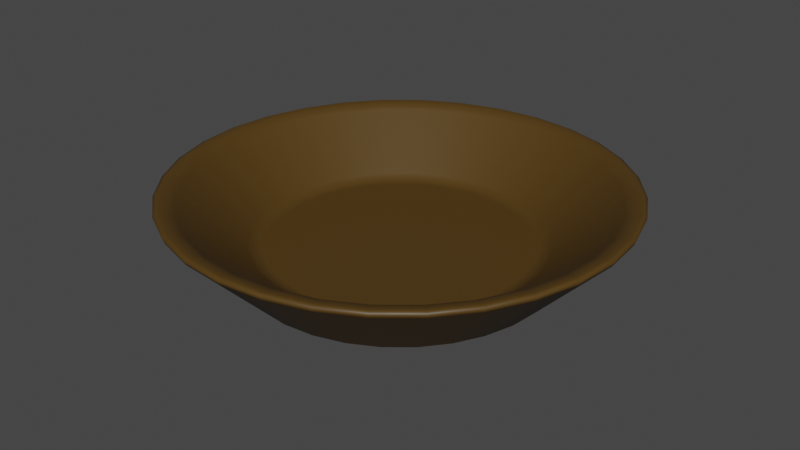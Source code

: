 # Source: bowl.blend  (saved by Blender 3.5.10; exported with 4.5.12 LTS)
import bpy
from mathutils import Matrix  # noqa: F401  (used for matrix-valued properties, if any)

bpy.ops.wm.read_factory_settings(use_empty=True)
scene = bpy.context.scene
scene.name = 'Scene'

# ---- materials (node trees are filled in below, after node groups)
mat_bowl = bpy.data.materials.new('bowl')
mat_bowl.alpha_threshold = 0.0
mat_bowl.use_transparent_shadow = False
mat_bowl.roughness = 0.5
mat_bowl.line_color = (0.0, 0.0, 0.0, 1.0)

# ---- material node trees
mat_bowl.use_nodes = True; mat_bowl.node_tree.nodes.clear()
_N = mat_bowl.node_tree.nodes; _L = mat_bowl.node_tree.links
n0 = _N.new('ShaderNodeOutputMaterial'); n0.name = 'Material Output'; n0.location = (300, 300)
n1 = _N.new('ShaderNodeBsdfPrincipled'); n1.name = 'Principled BSDF'; n1.location = (10, 300)
n1.distribution = 'GGX'
n1.subsurface_method = 'RANDOM_WALK_SKIN'
n1.inputs[0].default_value = (0.08001, 0.04187, 0.005603, 1.0)
n1.inputs[3].default_value = 1.45
n1.inputs[27].default_value = (0.0, 0.0, 0.0, 1.0)
n1.inputs[28].default_value = 1.0
_L.new(n1.outputs[0], n0.inputs[0])
n0.is_active_output = True

# ---- world
world_world = bpy.data.worlds.new('World'); scene.world = world_world
world_world.use_nodes = True; world_world.node_tree.nodes.clear()
_N = world_world.node_tree.nodes; _L = world_world.node_tree.links
n0 = _N.new('ShaderNodeOutputWorld'); n0.name = 'World Output'; n0.location = (300, 300)
n1 = _N.new('ShaderNodeBackground'); n1.name = 'Background'; n1.location = (10, 300)
n1.inputs[0].default_value = (0.05088, 0.05088, 0.05088, 1.0)
_L.new(n1.outputs[0], n0.inputs[0])
n0.is_active_output = True
world_world.color = (0.05088, 0.05088, 0.05088)
world_world.use_sun_shadow = False
world_world.sun_shadow_jitter_overblur = 0.0

# ---- meshes
me_cylinder_002 = bpy.data.meshes.new('Cylinder.002')
me_cylinder_002.from_pydata([(-2.865e-09, 0.1453, -0.03257), (-2.969e-09, 0.1609, -0.02603), (-2.954e-09, 0.1537, -0.03065), (-2.558e-09, 0.2331, 0.04786), (-2.382e-09, 0.2303, 0.05441), (-2.472e-09, 0.2349, 0.05249), (0.02835, 0.1425, -0.03257), (0.03138, 0.1578, -0.02603), (0.02998, 0.1507, -0.03065), (0.04493, 0.2259, 0.05441), (0.04547, 0.2286, 0.04786), (0.04583, 0.2304, 0.05249), (0.0556, 0.1342, -0.03257), (0.06156, 0.1486, -0.02603), (0.0588, 0.142, -0.03065), (0.08814, 0.2128, 0.05441), (0.0892, 0.2153, 0.04786), (0.0899, 0.217, 0.05249), (0.08073, 0.1208, -0.03257), (0.08937, 0.1338, -0.02603), (0.08537, 0.1278, -0.03065), (0.128, 0.1915, 0.05441), (0.1295, 0.1938, 0.04786), (0.1305, 0.1953, 0.05249), (0.1027, 0.1027, -0.03257), (0.1138, 0.1138, -0.02603), (0.1087, 0.1087, -0.03065), (0.1629, 0.1629, 0.05441), (0.1648, 0.1648, 0.04786), (0.1661, 0.1661, 0.05249), (0.1208, 0.08073, -0.03257), (0.1338, 0.08937, -0.02603), (0.1278, 0.08537, -0.03065), (0.1915, 0.128, 0.05441), (0.1938, 0.1295, 0.04786), (0.1953, 0.1305, 0.05249), (0.1342, 0.0556, -0.03257), (0.1486, 0.06156, -0.02603), (0.142, 0.0588, -0.03065), (0.2128, 0.08814, 0.05441), (0.2153, 0.0892, 0.04786), (0.217, 0.0899, 0.05249), (0.1425, 0.02835, -0.03257), (0.1578, 0.03138, -0.02603), (0.1507, 0.02998, -0.03065), (0.2259, 0.04493, 0.05441), (0.2286, 0.04547, 0.04786), (0.2304, 0.04583, 0.05249), (0.1453, 1.333e-09, -0.03257), (0.1609, 1.301e-09, -0.02603), (0.1537, 1.315e-09, -0.03065), (0.2303, 1.187e-09, 0.05441), (0.2331, 1.182e-09, 0.04786), (0.2349, 1.188e-09, 0.05249), (0.1425, -0.02835, -0.03257), (0.1578, -0.03138, -0.02603), (0.1507, -0.02998, -0.03065), (0.2259, -0.04493, 0.05441), (0.2286, -0.04547, 0.04786), (0.2304, -0.04583, 0.05249), (0.1342, -0.0556, -0.03257), (0.1486, -0.06156, -0.02603), (0.142, -0.0588, -0.03065), (0.2128, -0.08814, 0.05441), (0.2153, -0.0892, 0.04786), (0.217, -0.0899, 0.05249), (0.1208, -0.08073, -0.03257), (0.1338, -0.08937, -0.02603), (0.1278, -0.08537, -0.03065), (0.1915, -0.128, 0.05441), (0.1938, -0.1295, 0.04786), (0.1953, -0.1305, 0.05249), (0.1027, -0.1027, -0.03257), (0.1138, -0.1138, -0.02603), (0.1087, -0.1087, -0.03065), (0.1629, -0.1629, 0.05441), (0.1648, -0.1648, 0.04786), (0.1661, -0.1661, 0.05249), (0.08073, -0.1208, -0.03257), (0.08937, -0.1338, -0.02603), (0.08537, -0.1278, -0.03065), (0.128, -0.1915, 0.05441), (0.1295, -0.1938, 0.04786), (0.1305, -0.1953, 0.05249), (0.0556, -0.1342, -0.03257), (0.06156, -0.1486, -0.02603), (0.0588, -0.142, -0.03065), (0.08814, -0.2128, 0.05441), (0.0892, -0.2153, 0.04786), (0.0899, -0.217, 0.05249), (0.02835, -0.1425, -0.03257), (0.03138, -0.1578, -0.02603), (0.02998, -0.1507, -0.03065), (0.04493, -0.2259, 0.05441), (0.04547, -0.2286, 0.04786), (0.04583, -0.2304, 0.05249), (-2.632e-09, -0.1453, -0.03257), (-2.969e-09, -0.1609, -0.02603), (-2.885e-09, -0.1537, -0.03065), (-2.382e-09, -0.2303, 0.05441), (-2.558e-09, -0.2331, 0.04786), (-2.472e-09, -0.2349, 0.05249), (-0.02835, -0.1425, -0.03257), (-0.03138, -0.1578, -0.02603), (-0.02998, -0.1507, -0.03065), (-0.04493, -0.2259, 0.05441), (-0.04547, -0.2286, 0.04786), (-0.04583, -0.2304, 0.05249), (-0.0556, -0.1342, -0.03257), (-0.06156, -0.1486, -0.02603), (-0.0588, -0.142, -0.03065), (-0.08814, -0.2128, 0.05441), (-0.0892, -0.2153, 0.04786), (-0.0899, -0.217, 0.05249), (-0.08073, -0.1208, -0.03257), (-0.08937, -0.1338, -0.02603), (-0.08537, -0.1278, -0.03065), (-0.128, -0.1915, 0.05441), (-0.1295, -0.1938, 0.04786), (-0.1305, -0.1953, 0.05249), (-0.1027, -0.1027, -0.03257), (-0.1138, -0.1138, -0.02603), (-0.1087, -0.1087, -0.03065), (-0.1629, -0.1629, 0.05441), (-0.1648, -0.1648, 0.04786), (-0.1661, -0.1661, 0.05249), (-0.1208, -0.08073, -0.03257), (-0.1338, -0.08937, -0.02603), (-0.1278, -0.08537, -0.03065), (-0.1915, -0.128, 0.05441), (-0.1938, -0.1295, 0.04786), (-0.1953, -0.1305, 0.05249), (-0.1342, -0.0556, -0.03257), (-0.1486, -0.06156, -0.02603), (-0.142, -0.0588, -0.03065), (-0.2128, -0.08814, 0.05441), (-0.2153, -0.0892, 0.04786), (-0.217, -0.0899, 0.05249), (-0.1425, -0.02835, -0.03257), (-0.1578, -0.03138, -0.02603), (-0.1507, -0.02998, -0.03065), (-0.2259, -0.04493, 0.05441), (-0.2286, -0.04547, 0.04786), (-0.2304, -0.04583, 0.05249), (-0.1453, 1.333e-09, -0.03257), (-0.1609, 1.301e-09, -0.02603), (-0.1537, 1.315e-09, -0.03065), (-0.2303, 1.187e-09, 0.05441), (-0.2331, 1.182e-09, 0.04786), (-0.2349, 1.188e-09, 0.05249), (-0.1425, 0.02835, -0.03257), (-0.1578, 0.03138, -0.02603), (-0.1507, 0.02998, -0.03065), (-0.2259, 0.04493, 0.05441), (-0.2286, 0.04547, 0.04786), (-0.2304, 0.04583, 0.05249), (-0.1342, 0.0556, -0.03257), (-0.1486, 0.06156, -0.02603), (-0.142, 0.0588, -0.03065), (-0.2128, 0.08814, 0.05441), (-0.2153, 0.0892, 0.04786), (-0.217, 0.0899, 0.05249), (-0.1208, 0.08073, -0.03257), (-0.1338, 0.08937, -0.02603), (-0.1278, 0.08537, -0.03065), (-0.1915, 0.128, 0.05441), (-0.1938, 0.1295, 0.04786), (-0.1953, 0.1305, 0.05249), (-0.1027, 0.1027, -0.03257), (-0.1138, 0.1138, -0.02603), (-0.1087, 0.1087, -0.03065), (-0.1629, 0.1629, 0.05441), (-0.1648, 0.1648, 0.04786), (-0.1661, 0.1661, 0.05249), (-0.08073, 0.1208, -0.03257), (-0.08937, 0.1338, -0.02603), (-0.08537, 0.1278, -0.03065), (-0.128, 0.1915, 0.05441), (-0.1295, 0.1938, 0.04786), (-0.1305, 0.1953, 0.05249), (-0.0556, 0.1342, -0.03257), (-0.06156, 0.1486, -0.02603), (-0.0588, 0.142, -0.03065), (-0.08814, 0.2128, 0.05441), (-0.0892, 0.2153, 0.04786), (-0.0899, 0.217, 0.05249), (-0.02835, 0.1425, -0.03257), (-0.03138, 0.1578, -0.02603), (-0.02998, 0.1507, -0.03065), (-0.04493, 0.2259, 0.05441), (-0.04547, 0.2286, 0.04786), (-0.04583, 0.2304, 0.05249), (0.04174, 0.2098, 0.04876), (0.04493, 0.2259, 0.05441), (0.04326, 0.2175, 0.05275), (-2.382e-09, 0.2303, 0.05441), (-2.301e-09, 0.2139, 0.04876), (-2.301e-09, 0.2217, 0.05275), (0.08187, 0.1977, 0.04876), (0.08814, 0.2128, 0.05441), (0.08485, 0.2048, 0.05275), (0.1189, 0.1779, 0.04876), (0.128, 0.1915, 0.05441), (0.1232, 0.1844, 0.05275), (0.1513, 0.1513, 0.04876), (0.1629, 0.1629, 0.05441), (0.1568, 0.1568, 0.05275), (0.1779, 0.1189, 0.04876), (0.1915, 0.128, 0.05441), (0.1844, 0.1232, 0.05275), (0.1977, 0.08187, 0.04876), (0.2128, 0.08814, 0.05441), (0.2048, 0.08485, 0.05275), (0.2098, 0.04174, 0.04876), (0.2259, 0.04493, 0.05441), (0.2175, 0.04326, 0.05275), (0.2139, 1.214e-09, 0.04876), (0.2303, 1.187e-09, 0.05441), (0.2217, 1.2e-09, 0.05275), (0.2098, -0.04174, 0.04876), (0.2259, -0.04493, 0.05441), (0.2175, -0.04326, 0.05275), (0.1977, -0.08187, 0.04876), (0.2128, -0.08814, 0.05441), (0.2048, -0.08485, 0.05275), (0.1779, -0.1189, 0.04876), (0.1915, -0.128, 0.05441), (0.1844, -0.1232, 0.05275), (0.1513, -0.1513, 0.04876), (0.1629, -0.1629, 0.05441), (0.1568, -0.1568, 0.05275), (0.1189, -0.1779, 0.04876), (0.128, -0.1915, 0.05441), (0.1232, -0.1844, 0.05275), (0.08187, -0.1977, 0.04876), (0.08814, -0.2128, 0.05441), (0.08485, -0.2048, 0.05275), (0.04174, -0.2098, 0.04876), (0.04493, -0.2259, 0.05441), (0.04326, -0.2175, 0.05275), (-2.301e-09, -0.2139, 0.04876), (-2.382e-09, -0.2303, 0.05441), (-2.301e-09, -0.2217, 0.05275), (-0.04174, -0.2098, 0.04876), (-0.04493, -0.2259, 0.05441), (-0.04326, -0.2175, 0.05275), (-0.08187, -0.1977, 0.04876), (-0.08814, -0.2128, 0.05441), (-0.08485, -0.2048, 0.05275), (-0.1189, -0.1779, 0.04876), (-0.128, -0.1915, 0.05441), (-0.1232, -0.1844, 0.05275), (-0.1513, -0.1513, 0.04876), (-0.1629, -0.1629, 0.05441), (-0.1568, -0.1568, 0.05275), (-0.1779, -0.1189, 0.04876), (-0.1915, -0.128, 0.05441), (-0.1844, -0.1232, 0.05275), (-0.1977, -0.08187, 0.04876), (-0.2128, -0.08814, 0.05441), (-0.2048, -0.08485, 0.05275), (-0.2098, -0.04174, 0.04876), (-0.2259, -0.04493, 0.05441), (-0.2175, -0.04326, 0.05275), (-0.2139, 1.214e-09, 0.04876), (-0.2303, 1.187e-09, 0.05441), (-0.2217, 1.2e-09, 0.05275), (-0.2098, 0.04174, 0.04876), (-0.2259, 0.04493, 0.05441), (-0.2175, 0.04326, 0.05275), (-0.1977, 0.08187, 0.04876), (-0.2128, 0.08814, 0.05441), (-0.2048, 0.08485, 0.05275), (-0.1779, 0.1189, 0.04876), (-0.1915, 0.128, 0.05441), (-0.1844, 0.1232, 0.05275), (-0.1513, 0.1513, 0.04876), (-0.1629, 0.1629, 0.05441), (-0.1568, 0.1568, 0.05275), (-0.1189, 0.1779, 0.04876), (-0.128, 0.1915, 0.05441), (-0.1232, 0.1844, 0.05275), (-0.08187, 0.1977, 0.04876), (-0.08814, 0.2128, 0.05441), (-0.08485, 0.2048, 0.05275), (-0.04174, 0.2098, 0.04876), (-0.04493, 0.2259, 0.05441), (-0.04326, 0.2175, 0.05275), (0.02604, 0.1309, -0.007116), (0.02923, 0.147, -0.001469), (0.02772, 0.1393, -0.005462), (-2.823e-09, 0.1498, -0.001469), (-2.69e-09, 0.1335, -0.007116), (-2.807e-09, 0.1421, -0.005462), (0.05108, 0.1233, -0.007116), (0.05734, 0.1384, -0.001469), (0.05437, 0.1313, -0.005462), (0.07415, 0.111, -0.007116), (0.08325, 0.1246, -0.001469), (0.07893, 0.1181, -0.005462), (0.09438, 0.09438, -0.007116), (0.106, 0.106, -0.001469), (0.1005, 0.1005, -0.005462), (0.111, 0.07415, -0.007116), (0.1246, 0.08325, -0.001469), (0.1181, 0.07893, -0.005462), (0.1233, 0.05108, -0.007116), (0.1384, 0.05734, -0.001469), (0.1313, 0.05437, -0.005462), (0.1309, 0.02604, -0.007116), (0.147, 0.02923, -0.001469), (0.1393, 0.02772, -0.005462), (0.1335, 1.391e-09, -0.007116), (0.1498, 1.319e-09, -0.001469), (0.1421, 1.344e-09, -0.005462), (0.1309, -0.02604, -0.007116), (0.147, -0.02923, -0.001469), (0.1393, -0.02772, -0.005462), (0.1233, -0.05108, -0.007116), (0.1384, -0.05734, -0.001469), (0.1313, -0.05437, -0.005462), (0.111, -0.07415, -0.007116), (0.1246, -0.08325, -0.001469), (0.1181, -0.07893, -0.005462), (0.09438, -0.09438, -0.007116), (0.106, -0.106, -0.001469), (0.1005, -0.1005, -0.005462), (0.07415, -0.111, -0.007116), (0.08325, -0.1246, -0.001469), (0.07893, -0.1181, -0.005462), (0.05108, -0.1233, -0.007116), (0.05734, -0.1384, -0.001469), (0.05437, -0.1313, -0.005462), (0.02604, -0.1309, -0.007116), (0.02923, -0.147, -0.001469), (0.02772, -0.1393, -0.005462), (-2.458e-09, -0.1335, -0.007116), (-2.823e-09, -0.1498, -0.001469), (-2.738e-09, -0.1421, -0.005462), (-0.02604, -0.1309, -0.007116), (-0.02923, -0.147, -0.001469), (-0.02772, -0.1393, -0.005462), (-0.05108, -0.1233, -0.007116), (-0.05734, -0.1384, -0.001469), (-0.05437, -0.1313, -0.005462), (-0.07415, -0.111, -0.007116), (-0.08325, -0.1246, -0.001469), (-0.07893, -0.1181, -0.005462), (-0.09438, -0.09438, -0.007116), (-0.106, -0.106, -0.001469), (-0.1005, -0.1005, -0.005462), (-0.111, -0.07415, -0.007116), (-0.1246, -0.08325, -0.001469), (-0.1181, -0.07893, -0.005462), (-0.1233, -0.05108, -0.007116), (-0.1384, -0.05734, -0.001469), (-0.1313, -0.05437, -0.005462), (-0.1309, -0.02604, -0.007116), (-0.147, -0.02923, -0.001469), (-0.1393, -0.02772, -0.005462), (-0.1335, 1.275e-09, -0.007116), (-0.1498, 1.319e-09, -0.001469), (-0.1421, 1.309e-09, -0.005462), (-0.1309, 0.02604, -0.007116), (-0.147, 0.02923, -0.001469), (-0.1393, 0.02772, -0.005462), (-0.1233, 0.05108, -0.007116), (-0.1384, 0.05734, -0.001469), (-0.1313, 0.05437, -0.005462), (-0.111, 0.07415, -0.007116), (-0.1246, 0.08325, -0.001469), (-0.1181, 0.07893, -0.005462), (-0.09438, 0.09438, -0.007116), (-0.106, 0.106, -0.001469), (-0.1005, 0.1005, -0.005462), (-0.07415, 0.111, -0.007116), (-0.08325, 0.1246, -0.001469), (-0.07893, 0.1181, -0.005462), (-0.05108, 0.1233, -0.007116), (-0.05734, 0.1384, -0.001469), (-0.05437, 0.1313, -0.005462), (-0.02604, 0.1309, -0.007116), (-0.02923, 0.147, -0.001469), (-0.02772, 0.1393, -0.005462)], [], [(187, 190, 3, 1), (15, 9, 193, 199), (21, 15, 199, 202), (27, 21, 202, 205), (33, 27, 205, 208), (39, 33, 208, 211), (45, 39, 211, 214), (51, 45, 214, 217), (57, 51, 217, 220), (63, 57, 220, 223), (69, 63, 223, 226), (75, 69, 226, 229), (81, 75, 229, 232), (87, 81, 232, 235), (93, 87, 235, 238), (99, 93, 238, 241), (105, 99, 241, 244), (111, 105, 244, 247), (117, 111, 247, 250), (123, 117, 250, 253), (129, 123, 253, 256), (135, 129, 256, 259), (141, 135, 259, 262), (147, 141, 262, 265), (153, 147, 265, 268), (159, 153, 268, 271), (165, 159, 271, 274), (171, 165, 274, 277), (177, 171, 277, 280), (183, 177, 280, 283), (43, 46, 52, 49), (189, 183, 283, 286), (9, 4, 195, 193), (1, 3, 10, 7), (252, 249, 346, 349), (97, 100, 106, 103), (151, 154, 160, 157), (19, 22, 28, 25), (73, 76, 82, 79), (127, 130, 136, 133), (181, 184, 190, 187), (49, 52, 58, 55), (103, 106, 112, 109), (157, 160, 166, 163), (25, 28, 34, 31), (79, 82, 88, 85), (133, 136, 142, 139), (192, 196, 291, 289), (55, 58, 64, 61), (109, 112, 118, 115), (163, 166, 172, 169), (31, 34, 40, 37), (85, 88, 94, 91), (139, 142, 148, 145), (4, 189, 286, 195), (7, 10, 16, 13), (61, 64, 70, 67), (115, 118, 124, 121), (169, 172, 178, 175), (37, 40, 46, 43), (91, 94, 100, 97), (145, 148, 154, 151), (13, 16, 22, 19), (67, 70, 76, 73), (121, 124, 130, 127), (175, 178, 184, 181), (213, 210, 307, 310), (255, 252, 349, 352), (216, 213, 310, 313), (258, 255, 352, 355), (219, 216, 313, 316), (261, 258, 355, 358), (222, 219, 316, 319), (264, 261, 358, 361), (225, 222, 319, 322), (267, 264, 361, 364), (228, 225, 322, 325), (270, 267, 364, 367), (231, 228, 325, 328), (273, 270, 367, 370), (234, 231, 328, 331), (276, 273, 370, 373), (237, 234, 331, 334), (198, 192, 289, 295), (279, 276, 373, 376), (240, 237, 334, 337), (196, 285, 382, 291), (282, 279, 376, 379), (243, 240, 337, 340), (204, 201, 298, 301), (285, 282, 379, 382), (246, 243, 340, 343), (207, 204, 301, 304), (288, 292, 381, 378, 375, 372, 369, 366, 363, 360, 357, 354, 351, 348, 345, 342, 339, 336, 333, 330, 327, 324, 321, 318, 315, 312, 309, 306, 303, 300, 297, 294), (249, 246, 343, 346), (210, 207, 304, 307), (201, 198, 295, 298), (1, 7, 8, 2), (2, 8, 6, 0), (10, 3, 5, 11), (11, 5, 4, 9), (7, 13, 14, 8), (8, 14, 12, 6), (16, 10, 11, 17), (17, 11, 9, 15), (13, 19, 20, 14), (14, 20, 18, 12), (22, 16, 17, 23), (23, 17, 15, 21), (19, 25, 26, 20), (20, 26, 24, 18), (28, 22, 23, 29), (29, 23, 21, 27), (25, 31, 32, 26), (26, 32, 30, 24), (34, 28, 29, 35), (35, 29, 27, 33), (31, 37, 38, 32), (32, 38, 36, 30), (40, 34, 35, 41), (41, 35, 33, 39), (37, 43, 44, 38), (38, 44, 42, 36), (46, 40, 41, 47), (47, 41, 39, 45), (43, 49, 50, 44), (44, 50, 48, 42), (52, 46, 47, 53), (53, 47, 45, 51), (49, 55, 56, 50), (50, 56, 54, 48), (58, 52, 53, 59), (59, 53, 51, 57), (55, 61, 62, 56), (56, 62, 60, 54), (64, 58, 59, 65), (65, 59, 57, 63), (61, 67, 68, 62), (62, 68, 66, 60), (70, 64, 65, 71), (71, 65, 63, 69), (67, 73, 74, 68), (68, 74, 72, 66), (76, 70, 71, 77), (77, 71, 69, 75), (73, 79, 80, 74), (74, 80, 78, 72), (82, 76, 77, 83), (83, 77, 75, 81), (79, 85, 86, 80), (80, 86, 84, 78), (88, 82, 83, 89), (89, 83, 81, 87), (85, 91, 92, 86), (86, 92, 90, 84), (94, 88, 89, 95), (95, 89, 87, 93), (91, 97, 98, 92), (92, 98, 96, 90), (100, 94, 95, 101), (101, 95, 93, 99), (97, 103, 104, 98), (98, 104, 102, 96), (106, 100, 101, 107), (107, 101, 99, 105), (103, 109, 110, 104), (104, 110, 108, 102), (112, 106, 107, 113), (113, 107, 105, 111), (109, 115, 116, 110), (110, 116, 114, 108), (118, 112, 113, 119), (119, 113, 111, 117), (115, 121, 122, 116), (116, 122, 120, 114), (124, 118, 119, 125), (125, 119, 117, 123), (121, 127, 128, 122), (122, 128, 126, 120), (130, 124, 125, 131), (131, 125, 123, 129), (127, 133, 134, 128), (128, 134, 132, 126), (136, 130, 131, 137), (137, 131, 129, 135), (133, 139, 140, 134), (134, 140, 138, 132), (142, 136, 137, 143), (143, 137, 135, 141), (139, 145, 146, 140), (140, 146, 144, 138), (148, 142, 143, 149), (149, 143, 141, 147), (145, 151, 152, 146), (146, 152, 150, 144), (154, 148, 149, 155), (155, 149, 147, 153), (151, 157, 158, 152), (152, 158, 156, 150), (160, 154, 155, 161), (161, 155, 153, 159), (157, 163, 164, 158), (158, 164, 162, 156), (166, 160, 161, 167), (167, 161, 159, 165), (163, 169, 170, 164), (164, 170, 168, 162), (172, 166, 167, 173), (173, 167, 165, 171), (169, 175, 176, 170), (170, 176, 174, 168), (178, 172, 173, 179), (179, 173, 171, 177), (175, 181, 182, 176), (176, 182, 180, 174), (184, 178, 179, 185), (185, 179, 177, 183), (181, 187, 188, 182), (182, 188, 186, 180), (190, 184, 185, 191), (191, 185, 183, 189), (187, 1, 2, 188), (188, 2, 0, 186), (3, 190, 191, 5), (5, 191, 189, 4), (193, 195, 197, 194), (194, 197, 196, 192), (199, 193, 194, 200), (200, 194, 192, 198), (202, 199, 200, 203), (203, 200, 198, 201), (205, 202, 203, 206), (206, 203, 201, 204), (208, 205, 206, 209), (209, 206, 204, 207), (211, 208, 209, 212), (212, 209, 207, 210), (214, 211, 212, 215), (215, 212, 210, 213), (217, 214, 215, 218), (218, 215, 213, 216), (220, 217, 218, 221), (221, 218, 216, 219), (223, 220, 221, 224), (224, 221, 219, 222), (226, 223, 224, 227), (227, 224, 222, 225), (229, 226, 227, 230), (230, 227, 225, 228), (232, 229, 230, 233), (233, 230, 228, 231), (235, 232, 233, 236), (236, 233, 231, 234), (238, 235, 236, 239), (239, 236, 234, 237), (241, 238, 239, 242), (242, 239, 237, 240), (244, 241, 242, 245), (245, 242, 240, 243), (247, 244, 245, 248), (248, 245, 243, 246), (250, 247, 248, 251), (251, 248, 246, 249), (253, 250, 251, 254), (254, 251, 249, 252), (256, 253, 254, 257), (257, 254, 252, 255), (259, 256, 257, 260), (260, 257, 255, 258), (262, 259, 260, 263), (263, 260, 258, 261), (265, 262, 263, 266), (266, 263, 261, 264), (268, 265, 266, 269), (269, 266, 264, 267), (271, 268, 269, 272), (272, 269, 267, 270), (274, 271, 272, 275), (275, 272, 270, 273), (277, 274, 275, 278), (278, 275, 273, 276), (280, 277, 278, 281), (281, 278, 276, 279), (283, 280, 281, 284), (284, 281, 279, 282), (286, 283, 284, 287), (287, 284, 282, 285), (195, 286, 287, 197), (197, 287, 285, 196), (289, 291, 293, 290), (290, 293, 292, 288), (295, 289, 290, 296), (296, 290, 288, 294), (298, 295, 296, 299), (299, 296, 294, 297), (301, 298, 299, 302), (302, 299, 297, 300), (304, 301, 302, 305), (305, 302, 300, 303), (307, 304, 305, 308), (308, 305, 303, 306), (310, 307, 308, 311), (311, 308, 306, 309), (313, 310, 311, 314), (314, 311, 309, 312), (316, 313, 314, 317), (317, 314, 312, 315), (319, 316, 317, 320), (320, 317, 315, 318), (322, 319, 320, 323), (323, 320, 318, 321), (325, 322, 323, 326), (326, 323, 321, 324), (328, 325, 326, 329), (329, 326, 324, 327), (331, 328, 329, 332), (332, 329, 327, 330), (334, 331, 332, 335), (335, 332, 330, 333), (337, 334, 335, 338), (338, 335, 333, 336), (340, 337, 338, 341), (341, 338, 336, 339), (343, 340, 341, 344), (344, 341, 339, 342), (346, 343, 344, 347), (347, 344, 342, 345), (349, 346, 347, 350), (350, 347, 345, 348), (352, 349, 350, 353), (353, 350, 348, 351), (355, 352, 353, 356), (356, 353, 351, 354), (358, 355, 356, 359), (359, 356, 354, 357), (361, 358, 359, 362), (362, 359, 357, 360), (364, 361, 362, 365), (365, 362, 360, 363), (367, 364, 365, 368), (368, 365, 363, 366), (370, 367, 368, 371), (371, 368, 366, 369), (373, 370, 371, 374), (374, 371, 369, 372), (376, 373, 374, 377), (377, 374, 372, 375), (379, 376, 377, 380), (380, 377, 375, 378), (382, 379, 380, 383), (383, 380, 378, 381), (291, 382, 383, 293), (293, 383, 381, 292), (0, 6, 12, 18, 24, 30, 36, 42, 48, 54, 60, 66, 72, 78, 84, 90, 96, 102, 108, 114, 120, 126, 132, 138, 144, 150, 156, 162, 168, 174, 180, 186)])
me_cylinder_002.polygons.foreach_set('use_smooth', [True] * 354)
_k = set([(0, 6), (0, 186), (1, 7), (1, 187), (3, 10), (3, 190), (4, 9), (4, 189), (5, 11), (5, 191), (6, 12), (7, 13), (9, 15), (10, 16), (11, 17), (12, 18), (13, 19), (15, 21), (16, 22), (17, 23), (18, 24), (19, 25), (21, 27), (22, 28), (23, 29), (24, 30), (25, 31), (27, 33), (28, 34), (29, 35), (30, 36), (31, 37), (33, 39), (34, 40), (35, 41), (36, 42), (37, 43), (39, 45), (40, 46), (41, 47), (42, 48), (43, 49), (45, 51), (46, 52), (47, 53), (48, 54), (49, 55), (51, 57), (52, 58), (53, 59), (54, 60), (55, 61), (57, 63), (58, 64), (59, 65), (60, 66), (61, 67), (63, 69), (64, 70), (65, 71), (66, 72), (67, 73), (69, 75), (70, 76), (71, 77), (72, 78), (73, 79), (75, 81), (76, 82), (77, 83), (78, 84), (79, 85), (81, 87), (82, 88), (83, 89), (84, 90), (85, 91), (87, 93), (88, 94), (89, 95), (90, 96), (91, 97), (93, 99), (94, 100), (95, 101), (96, 102), (97, 103), (99, 105), (100, 106), (101, 107), (102, 108), (103, 109), (105, 111), (106, 112), (107, 113), (108, 114), (109, 115), (111, 117), (112, 118), (113, 119), (114, 120), (115, 121), (117, 123), (118, 124), (119, 125), (120, 126), (121, 127), (123, 129), (124, 130), (125, 131), (126, 132), (127, 133), (129, 135), (130, 136), (131, 137), (132, 138), (133, 139), (135, 141), (136, 142), (137, 143), (138, 144), (139, 145), (141, 147), (142, 148), (143, 149), (144, 150), (145, 151), (147, 153), (148, 154), (149, 155), (150, 156), (151, 157), (153, 159), (154, 160), (155, 161), (156, 162), (157, 163), (159, 165), (160, 166), (161, 167), (162, 168), (163, 169), (165, 171), (166, 172), (167, 173), (168, 174), (169, 175), (171, 177), (172, 178), (173, 179), (174, 180), (175, 181), (177, 183), (178, 184), (179, 185), (180, 186), (181, 187), (183, 189), (184, 190), (185, 191), (192, 196), (192, 198), (193, 195), (193, 199), (195, 286), (196, 285), (198, 201), (199, 202), (201, 204), (202, 205), (204, 207), (205, 208), (207, 210), (208, 211), (210, 213), (211, 214), (213, 216), (214, 217), (216, 219), (217, 220), (219, 222), (220, 223), (222, 225), (223, 226), (225, 228), (226, 229), (228, 231), (229, 232), (231, 234), (232, 235), (234, 237), (235, 238), (237, 240), (238, 241), (240, 243), (241, 244), (243, 246), (244, 247), (246, 249), (247, 250), (249, 252), (250, 253), (252, 255), (253, 256), (255, 258), (256, 259), (258, 261), (259, 262), (261, 264), (262, 265), (264, 267), (265, 268), (267, 270), (268, 271), (270, 273), (271, 274), (273, 276), (274, 277), (276, 279), (277, 280), (279, 282), (280, 283), (282, 285), (283, 286), (288, 292), (288, 294), (289, 291), (289, 295), (291, 382), (292, 381), (294, 297), (295, 298), (297, 300), (298, 301), (300, 303), (301, 304), (303, 306), (304, 307), (306, 309), (307, 310), (309, 312), (310, 313), (312, 315), (313, 316), (315, 318), (316, 319), (318, 321), (319, 322), (321, 324), (322, 325), (324, 327), (325, 328), (327, 330), (328, 331), (330, 333), (331, 334), (333, 336), (334, 337), (336, 339), (337, 340), (339, 342), (340, 343), (342, 345), (343, 346), (345, 348), (346, 349), (348, 351), (349, 352), (351, 354), (352, 355), (354, 357), (355, 358), (357, 360), (358, 361), (360, 363), (361, 364), (363, 366), (364, 367), (366, 369), (367, 370), (369, 372), (370, 373), (372, 375), (373, 376), (375, 378), (376, 379), (378, 381), (379, 382)])
me_cylinder_002.attributes.new('sharp_edge', 'BOOLEAN', 'EDGE').data.foreach_set('value', [ (min(e.vertices), max(e.vertices)) in _k for e in me_cylinder_002.edges])
_uv = me_cylinder_002.uv_layers.new(name='UVMap')
_uv.uv.foreach_set('vector', [0.9514, 0.5995, 0.8183, 0.5815, 0.8303, 0.5262, 0.9596, 0.5614, 0.01742, 0.2149, 0.03988, 0.1612, 0.03988, 0.1612, 0.01742, 0.2149, 0.005967, 0.2719, 0.01742, 0.2149, 0.01742, 0.2149, 0.005967, 0.2719, 0.005967, 0.3301, 0.005967, 0.2719, 0.005967, 0.2719, 0.005967, 0.3301, 0.01742, 0.3871, 0.005967, 0.3301, 0.005967, 0.3301, 0.01742, 0.3871, 0.03988, 0.4408, 0.01742, 0.3871, 0.01742, 0.3871, 0.03988, 0.4408, 0.07249, 0.4891, 0.03988, 0.4408, 0.03988, 0.4408, 0.07249, 0.4891, 0.114, 0.5302, 0.07249, 0.4891, 0.07249, 0.4891, 0.114, 0.5302, 0.1628, 0.5625, 0.114, 0.5302, 0.114, 0.5302, 0.1628, 0.5625, 0.217, 0.5847, 0.1628, 0.5625, 0.1628, 0.5625, 0.217, 0.5847, 0.2746, 0.5961, 0.217, 0.5847, 0.217, 0.5847, 0.2746, 0.5961, 0.3333, 0.5961, 0.2746, 0.5961, 0.2746, 0.5961, 0.3333, 0.5961, 0.3909, 0.5847, 0.3333, 0.5961, 0.3333, 0.5961, 0.3909, 0.5847, 0.4451, 0.5625, 0.3909, 0.5847, 0.3909, 0.5847, 0.4451, 0.5625, 0.4939, 0.5302, 0.4451, 0.5625, 0.4451, 0.5625, 0.4939, 0.5302, 0.5354, 0.4891, 0.4939, 0.5302, 0.4939, 0.5302, 0.5354, 0.4891, 0.568, 0.4408, 0.5354, 0.4891, 0.5354, 0.4891, 0.568, 0.4408, 0.5905, 0.3871, 0.568, 0.4408, 0.568, 0.4408, 0.5905, 0.3871, 0.6019, 0.3301, 0.5905, 0.3871, 0.5905, 0.3871, 0.6019, 0.3301, 0.6019, 0.2719, 0.6019, 0.3301, 0.6019, 0.3301, 0.6019, 0.2719, 0.4019, 0.6063, 0.4019, 0.6063, 0.4019, 0.6063, 0.4019, 0.6063, 0.568, 0.1612, 0.5905, 0.2149, 0.5905, 0.2149, 0.568, 0.1612, 0.5354, 0.1129, 0.568, 0.1612, 0.568, 0.1612, 0.5354, 0.1129, 0.4939, 0.07179, 0.5354, 0.1129, 0.5354, 0.1129, 0.4939, 0.07179, 0.4451, 0.03949, 0.4939, 0.07179, 0.4939, 0.07179, 0.4451, 0.03949, 0.3909, 0.01725, 0.4451, 0.03949, 0.4451, 0.03949, 0.3909, 0.01725, 0.3333, 0.005909, 0.3909, 0.01725, 0.3909, 0.01725, 0.3333, 0.005909, 0.2746, 0.005909, 0.3333, 0.005909, 0.3333, 0.005909, 0.2746, 0.005909, 0.217, 0.01725, 0.2746, 0.005909, 0.2746, 0.005909, 0.217, 0.01725, 0.1628, 0.03949, 0.217, 0.01725, 0.217, 0.01725, 0.1628, 0.03949, 0.7553, 0.1686, 0.6223, 0.1505, 0.6342, 0.09525, 0.7636, 0.1305, 0.114, 0.07179, 0.1628, 0.03949, 0.1628, 0.03949, 0.114, 0.07179, 0.03988, 0.1612, 0.07249, 0.1129, 0.07249, 0.1129, 0.03988, 0.1612, 0.9596, 0.5614, 0.8303, 0.5262, 0.8497, 0.4758, 0.973, 0.5266, 0.5808, 0.274, 0.5808, 0.328, 0.4978, 0.3199, 0.4978, 0.2821, 0.7636, 0.5614, 0.6342, 0.5262, 0.6536, 0.4758, 0.777, 0.5266, 0.973, 0.09572, 0.8497, 0.04492, 0.8758, 0.00146, 0.9911, 0.06573, 0.777, 0.3253, 0.6536, 0.3775, 0.6342, 0.3244, 0.7636, 0.2886, 0.7636, 0.7195, 0.6342, 0.7553, 0.6223, 0.6983, 0.7553, 0.6801, 0.9514, 0.2492, 0.8183, 0.2673, 0.8143, 0.2086, 0.9486, 0.2087, 0.9486, 0.6396, 0.8143, 0.6396, 0.8183, 0.5815, 0.9514, 0.5995, 0.7636, 0.1305, 0.6342, 0.09525, 0.6536, 0.04492, 0.777, 0.09572, 0.777, 0.5266, 0.6536, 0.4758, 0.6798, 0.4324, 0.795, 0.4967, 0.9911, 0.7888, 0.8758, 0.8557, 0.8497, 0.8084, 0.973, 0.7562, 0.7636, 0.2886, 0.6342, 0.3244, 0.6223, 0.2673, 0.7553, 0.2492, 0.7553, 0.6801, 0.6223, 0.6983, 0.6182, 0.6396, 0.7525, 0.6396, 0.9486, 0.2087, 0.8143, 0.2086, 0.8183, 0.1505, 0.9514, 0.1686, 0.05866, 0.1712, 0.08895, 0.1263, 0.1534, 0.1786, 0.1321, 0.2101, 0.777, 0.09572, 0.6536, 0.04492, 0.6798, 0.00146, 0.795, 0.06573, 0.9911, 0.3579, 0.8758, 0.4248, 0.8497, 0.3775, 0.973, 0.3253, 0.973, 0.7562, 0.8497, 0.8084, 0.8303, 0.7553, 0.9596, 0.7195, 0.7553, 0.2492, 0.6223, 0.2673, 0.6182, 0.2086, 0.7525, 0.2087, 0.7525, 0.6396, 0.6182, 0.6396, 0.6223, 0.5815, 0.7553, 0.5995, 0.9514, 0.1686, 0.8183, 0.1505, 0.8303, 0.09525, 0.9596, 0.1305, 0.07249, 0.1129, 0.114, 0.07179, 0.114, 0.07179, 0.07249, 0.1129, 0.973, 0.5266, 0.8497, 0.4758, 0.8758, 0.4324, 0.9911, 0.4967, 0.795, 0.7888, 0.6798, 0.8557, 0.6536, 0.8084, 0.777, 0.7562, 0.973, 0.3253, 0.8497, 0.3775, 0.8303, 0.3244, 0.9596, 0.2886, 0.9596, 0.7195, 0.8303, 0.7553, 0.8183, 0.6983, 0.9514, 0.6801, 0.7525, 0.2087, 0.6182, 0.2086, 0.6223, 0.1505, 0.7553, 0.1686, 0.7553, 0.5995, 0.6223, 0.5815, 0.6342, 0.5262, 0.7636, 0.5614, 0.9596, 0.1305, 0.8303, 0.09525, 0.8497, 0.04492, 0.973, 0.09572, 0.795, 0.3579, 0.6798, 0.4248, 0.6536, 0.3775, 0.777, 0.3253, 0.777, 0.7562, 0.6536, 0.8084, 0.6342, 0.7553, 0.7636, 0.7195, 0.9596, 0.2886, 0.8303, 0.3244, 0.8183, 0.2673, 0.9514, 0.2492, 0.9514, 0.6801, 0.8183, 0.6983, 0.8143, 0.6396, 0.9486, 0.6396, 0.08895, 0.4757, 0.05866, 0.4308, 0.1321, 0.3919, 0.1534, 0.4234, 0.5701, 0.221, 0.5808, 0.274, 0.4978, 0.2821, 0.4904, 0.245, 0.1275, 0.5139, 0.08895, 0.4757, 0.1534, 0.4234, 0.1804, 0.4501, 0.5493, 0.1712, 0.5701, 0.221, 0.4904, 0.245, 0.4758, 0.2101, 0.1728, 0.5439, 0.1275, 0.5139, 0.1804, 0.4501, 0.2121, 0.4711, 0.519, 0.1263, 0.5493, 0.1712, 0.4758, 0.2101, 0.4546, 0.1786, 0.2232, 0.5646, 0.1728, 0.5439, 0.2121, 0.4711, 0.2474, 0.4856, 0.4804, 0.08808, 0.519, 0.1263, 0.4546, 0.1786, 0.4275, 0.1519, 0.2767, 0.5751, 0.2232, 0.5646, 0.2474, 0.4856, 0.2849, 0.493, 0.4351, 0.05809, 0.4804, 0.08808, 0.4275, 0.1519, 0.3958, 0.1309, 0.3312, 0.5751, 0.2767, 0.5751, 0.2849, 0.493, 0.3231, 0.493, 0.3847, 0.03742, 0.4351, 0.05809, 0.3958, 0.1309, 0.3605, 0.1164, 0.3847, 0.5646, 0.3312, 0.5751, 0.3231, 0.493, 0.3605, 0.4856, 0.3312, 0.02689, 0.3847, 0.03742, 0.3605, 0.1164, 0.3231, 0.109, 0.4351, 0.5439, 0.3847, 0.5646, 0.3605, 0.4856, 0.3958, 0.4711, 0.2767, 0.02689, 0.3312, 0.02689, 0.3231, 0.109, 0.2849, 0.109, 0.4804, 0.5139, 0.4351, 0.5439, 0.3958, 0.4711, 0.4275, 0.4501, 0.03779, 0.221, 0.05866, 0.1712, 0.1321, 0.2101, 0.1175, 0.245, 0.2232, 0.03742, 0.2767, 0.02689, 0.2849, 0.109, 0.2474, 0.1164, 0.519, 0.4757, 0.4804, 0.5139, 0.4275, 0.4501, 0.4546, 0.4234, 0.08895, 0.1263, 0.1275, 0.08808, 0.1804, 0.1519, 0.1534, 0.1786, 0.1728, 0.05809, 0.2232, 0.03742, 0.2474, 0.1164, 0.2121, 0.1309, 0.5493, 0.4308, 0.519, 0.4757, 0.4546, 0.4234, 0.4758, 0.3919, 0.02715, 0.328, 0.02715, 0.274, 0.1101, 0.2821, 0.1101, 0.3199, 0.1275, 0.08808, 0.1728, 0.05809, 0.2121, 0.1309, 0.1804, 0.1519, 0.5701, 0.3809, 0.5493, 0.4308, 0.4758, 0.3919, 0.4904, 0.357, 0.03779, 0.3809, 0.02715, 0.328, 0.1101, 0.3199, 0.1175, 0.357, 0.1509, 0.22, 0.1698, 0.192, 0.1939, 0.1682, 0.2222, 0.1494, 0.2536, 0.1366, 0.2869, 0.13, 0.321, 0.13, 0.3543, 0.1366, 0.3858, 0.1494, 0.414, 0.1682, 0.4381, 0.192, 0.457, 0.22, 0.47, 0.2511, 0.4766, 0.2842, 0.4766, 0.3178, 0.47, 0.3509, 0.457, 0.382, 0.4381, 0.41, 0.414, 0.4338, 0.3858, 0.4525, 0.3543, 0.4654, 0.321, 0.472, 0.2869, 0.472, 0.2536, 0.4654, 0.2222, 0.4525, 0.1939, 0.4338, 0.1698, 0.41, 0.1509, 0.382, 0.1379, 0.3509, 0.1313, 0.3178, 0.1313, 0.2842, 0.1379, 0.2511, 0.5808, 0.328, 0.5701, 0.3809, 0.4904, 0.357, 0.4978, 0.3199, 0.05866, 0.4308, 0.03779, 0.3809, 0.1175, 0.357, 0.1321, 0.3919, 0.02715, 0.274, 0.03779, 0.221, 0.1175, 0.245, 0.1101, 0.2821, 0.9596, 0.5614, 0.973, 0.5266, 0.9828, 0.5319, 0.97, 0.5651, 0.0, 0.7837, 0.00764, 0.7457, 0.01804, 0.7488, 0.01081, 0.7848, 0.8497, 0.4758, 0.8303, 0.5262, 0.8244, 0.5255, 0.844, 0.4747, 0.03459, 0.1584, 0.06786, 0.1091, 0.07249, 0.1129, 0.03988, 0.1612, 0.973, 0.5266, 0.9911, 0.4967, 1.0, 0.5032, 0.9828, 0.5319, 0.00764, 0.7457, 0.02263, 0.7099, 0.03221, 0.7149, 0.01804, 0.7488, 0.8758, 0.4324, 0.8497, 0.4758, 0.844, 0.4747, 0.8703, 0.4309, 0.01168, 0.2132, 0.03459, 0.1584, 0.03988, 0.1612, 0.01742, 0.2149, 0.795, 0.3579, 0.777, 0.3253, 0.7867, 0.3202, 0.804, 0.3514, 0.02263, 0.7099, 0.04438, 0.6776, 0.05278, 0.6845, 0.03221, 0.7149, 0.6536, 0.3775, 0.6798, 0.4248, 0.6743, 0.4267, 0.6479, 0.379, 0.0, 0.2713, 0.01168, 0.2132, 0.01742, 0.2149, 0.005967, 0.2719, 0.777, 0.3253, 0.7636, 0.2886, 0.7739, 0.2852, 0.7867, 0.3202, 0.04438, 0.6776, 0.07208, 0.6502, 0.07897, 0.6585, 0.05278, 0.6845, 0.6342, 0.3244, 0.6536, 0.3775, 0.6479, 0.379, 0.6284, 0.3254, 0.0, 0.3306, 0.0, 0.2713, 0.005967, 0.2719, 0.005967, 0.3301, 0.7636, 0.2886, 0.7553, 0.2492, 0.766, 0.2476, 0.7739, 0.2852, 0.07208, 0.6502, 0.1046, 0.6287, 0.1098, 0.6382, 0.07897, 0.6585, 0.6223, 0.2673, 0.6342, 0.3244, 0.6284, 0.3254, 0.6163, 0.268, 0.01168, 0.3888, 0.0, 0.3306, 0.005967, 0.3301, 0.01742, 0.3871, 0.7553, 0.2492, 0.7525, 0.2087, 0.7634, 0.2089, 0.766, 0.2476, 0.1046, 0.6287, 0.1408, 0.6138, 0.144, 0.6241, 0.1098, 0.6382, 0.6182, 0.2086, 0.6223, 0.2673, 0.6163, 0.268, 0.6122, 0.2088, 0.03459, 0.4436, 0.01168, 0.3888, 0.01742, 0.3871, 0.03988, 0.4408, 0.7525, 0.2087, 0.7553, 0.1686, 0.766, 0.1706, 0.7634, 0.2089, 0.1408, 0.6138, 0.1792, 0.6063, 0.1803, 0.617, 0.144, 0.6241, 0.6223, 0.1505, 0.6182, 0.2086, 0.6122, 0.2088, 0.6163, 0.1503, 0.06786, 0.4929, 0.03459, 0.4436, 0.03988, 0.4408, 0.07249, 0.4891, 0.7553, 0.1686, 0.7636, 0.1305, 0.7739, 0.1341, 0.766, 0.1706, 0.1792, 0.6063, 0.2184, 0.6063, 0.2173, 0.617, 0.1803, 0.617, 0.6342, 0.09525, 0.6223, 0.1505, 0.6163, 0.1503, 0.6284, 0.09453, 0.1102, 0.5348, 0.06786, 0.4929, 0.07249, 0.4891, 0.114, 0.5302, 0.7636, 0.1305, 0.777, 0.09572, 0.7867, 0.101, 0.7739, 0.1341, 0.2184, 0.6063, 0.2568, 0.6138, 0.2536, 0.6241, 0.2173, 0.617, 0.6536, 0.04492, 0.6342, 0.09525, 0.6284, 0.09453, 0.6479, 0.0438, 0.16, 0.5677, 0.1102, 0.5348, 0.114, 0.5302, 0.1628, 0.5625, 0.777, 0.09572, 0.795, 0.06573, 0.804, 0.07231, 0.7867, 0.101, 0.2568, 0.6138, 0.293, 0.6287, 0.2879, 0.6382, 0.2536, 0.6241, 0.6798, 0.00146, 0.6536, 0.04492, 0.6479, 0.0438, 0.6743, 0.0, 0.2153, 0.5904, 0.16, 0.5677, 0.1628, 0.5625, 0.217, 0.5847, 0.795, 0.7888, 0.777, 0.7562, 0.7867, 0.7511, 0.804, 0.7823, 0.293, 0.6287, 0.3255, 0.6502, 0.3187, 0.6585, 0.2879, 0.6382, 0.6536, 0.8084, 0.6798, 0.8557, 0.6743, 0.8576, 0.6479, 0.8099, 0.274, 0.602, 0.2153, 0.5904, 0.217, 0.5847, 0.2746, 0.5961, 0.777, 0.7562, 0.7636, 0.7195, 0.7739, 0.7161, 0.7867, 0.7511, 0.3255, 0.6502, 0.3532, 0.6776, 0.3448, 0.6845, 0.3187, 0.6585, 0.6342, 0.7553, 0.6536, 0.8084, 0.6479, 0.8099, 0.6284, 0.7564, 0.3339, 0.602, 0.274, 0.602, 0.2746, 0.5961, 0.3333, 0.5961, 0.7636, 0.7195, 0.7553, 0.6801, 0.766, 0.6785, 0.7739, 0.7161, 0.3532, 0.6776, 0.375, 0.7099, 0.3654, 0.7149, 0.3448, 0.6845, 0.6223, 0.6983, 0.6342, 0.7553, 0.6284, 0.7564, 0.6163, 0.6989, 0.3926, 0.5904, 0.3339, 0.602, 0.3333, 0.5961, 0.3909, 0.5847, 0.7553, 0.6801, 0.7525, 0.6396, 0.7634, 0.6398, 0.766, 0.6785, 0.375, 0.7099, 0.39, 0.7457, 0.3796, 0.7488, 0.3654, 0.7149, 0.6182, 0.6396, 0.6223, 0.6983, 0.6163, 0.6989, 0.6122, 0.6397, 0.4479, 0.5677, 0.3926, 0.5904, 0.3909, 0.5847, 0.4451, 0.5625, 0.7525, 0.6396, 0.7553, 0.5995, 0.766, 0.6015, 0.7634, 0.6398, 0.39, 0.7457, 0.3976, 0.7837, 0.3868, 0.7848, 0.3796, 0.7488, 0.6223, 0.5815, 0.6182, 0.6396, 0.6122, 0.6397, 0.6163, 0.5812, 0.4977, 0.5348, 0.4479, 0.5677, 0.4451, 0.5625, 0.4939, 0.5302, 0.7553, 0.5995, 0.7636, 0.5614, 0.7739, 0.5651, 0.766, 0.6015, 0.3976, 0.7837, 0.3976, 0.8225, 0.3868, 0.8215, 0.3868, 0.7848, 0.6342, 0.5262, 0.6223, 0.5815, 0.6163, 0.5812, 0.6284, 0.5255, 0.5401, 0.4929, 0.4977, 0.5348, 0.4939, 0.5302, 0.5354, 0.4891, 0.7636, 0.5614, 0.777, 0.5266, 0.7867, 0.5319, 0.7739, 0.5651, 0.3976, 0.8225, 0.39, 0.8606, 0.3796, 0.8574, 0.3868, 0.8215, 0.6536, 0.4758, 0.6342, 0.5262, 0.6284, 0.5255, 0.6479, 0.4747, 0.5733, 0.4436, 0.5401, 0.4929, 0.5354, 0.4891, 0.568, 0.4408, 0.777, 0.5266, 0.795, 0.4967, 0.804, 0.5032, 0.7867, 0.5319, 0.39, 0.8606, 0.375, 0.8964, 0.3654, 0.8913, 0.3796, 0.8574, 0.6798, 0.4324, 0.6536, 0.4758, 0.6479, 0.4747, 0.6743, 0.4309, 0.5962, 0.3888, 0.5733, 0.4436, 0.568, 0.4408, 0.5905, 0.3871, 0.9911, 0.3579, 0.973, 0.3253, 0.9828, 0.3202, 1.0, 0.3514, 0.375, 0.8964, 0.3532, 0.9286, 0.3448, 0.9218, 0.3654, 0.8913, 0.8497, 0.3775, 0.8758, 0.4248, 0.8703, 0.4267, 0.844, 0.379, 0.6079, 0.3306, 0.5962, 0.3888, 0.5905, 0.3871, 0.6019, 0.3301, 0.973, 0.3253, 0.9596, 0.2886, 0.97, 0.2852, 0.9828, 0.3202, 0.3532, 0.9286, 0.3255, 0.956, 0.3187, 0.9477, 0.3448, 0.9218, 0.8303, 0.3244, 0.8497, 0.3775, 0.844, 0.379, 0.8244, 0.3254, 0.6079, 0.2713, 0.6079, 0.3306, 0.6019, 0.3301, 0.6019, 0.2719, 0.9596, 0.2886, 0.9514, 0.2492, 0.9621, 0.2476, 0.97, 0.2852, 0.3255, 0.956, 0.293, 0.9776, 0.2879, 0.9681, 0.3187, 0.9477, 0.8183, 0.2673, 0.8303, 0.3244, 0.8244, 0.3254, 0.8123, 0.268, 0.5962, 0.2132, 0.6079, 0.2713, 0.6019, 0.2719, 0.5905, 0.2149, 0.9514, 0.2492, 0.9486, 0.2087, 0.9594, 0.2089, 0.9621, 0.2476, 0.293, 0.9776, 0.2568, 0.9924, 0.2536, 0.9821, 0.2879, 0.9681, 0.8143, 0.2086, 0.8183, 0.2673, 0.8123, 0.268, 0.8083, 0.2088, 0.5733, 0.1584, 0.5962, 0.2132, 0.5905, 0.2149, 0.568, 0.1612, 0.9486, 0.2087, 0.9514, 0.1686, 0.9621, 0.1706, 0.9594, 0.2089, 0.2568, 0.9924, 0.2184, 1.0, 0.2173, 0.9893, 0.2536, 0.9821, 0.8183, 0.1505, 0.8143, 0.2086, 0.8083, 0.2088, 0.8123, 0.1503, 0.5401, 0.1091, 0.5733, 0.1584, 0.568, 0.1612, 0.5354, 0.1129, 0.9514, 0.1686, 0.9596, 0.1305, 0.97, 0.1341, 0.9621, 0.1706, 0.2184, 1.0, 0.1792, 1.0, 0.1803, 0.9893, 0.2173, 0.9893, 0.8303, 0.09525, 0.8183, 0.1505, 0.8123, 0.1503, 0.8244, 0.09453, 0.4977, 0.0672, 0.5401, 0.1091, 0.5354, 0.1129, 0.4939, 0.07179, 0.9596, 0.1305, 0.973, 0.09572, 0.9828, 0.101, 0.97, 0.1341, 0.1792, 1.0, 0.1408, 0.9924, 0.144, 0.9821, 0.1803, 0.9893, 0.8497, 0.04492, 0.8303, 0.09525, 0.8244, 0.09453, 0.844, 0.0438, 0.4479, 0.03426, 0.4977, 0.0672, 0.4939, 0.07179, 0.4451, 0.03949, 0.973, 0.09572, 0.9911, 0.06573, 1.0, 0.07231, 0.9828, 0.101, 0.1408, 0.9924, 0.1046, 0.9776, 0.1098, 0.9681, 0.144, 0.9821, 0.8758, 0.00146, 0.8497, 0.04492, 0.844, 0.0438, 0.8703, 0.0, 0.3926, 0.01157, 0.4479, 0.03426, 0.4451, 0.03949, 0.3909, 0.01725, 0.9911, 0.7888, 0.973, 0.7562, 0.9828, 0.7511, 1.0, 0.7823, 0.1046, 0.9776, 0.07208, 0.956, 0.07897, 0.9477, 0.1098, 0.9681, 0.8497, 0.8084, 0.8758, 0.8557, 0.8703, 0.8576, 0.844, 0.8099, 0.3339, 0.0, 0.3926, 0.01157, 0.3909, 0.01725, 0.3333, 0.005909, 0.973, 0.7562, 0.9596, 0.7195, 0.97, 0.7161, 0.9828, 0.7511, 0.07208, 0.956, 0.04438, 0.9286, 0.05278, 0.9218, 0.07897, 0.9477, 0.8303, 0.7553, 0.8497, 0.8084, 0.844, 0.8099, 0.8244, 0.7564, 0.274, 3.835e-08, 0.3339, 0.0, 0.3333, 0.005909, 0.2746, 0.005909, 0.9596, 0.7195, 0.9514, 0.6801, 0.9621, 0.6785, 0.97, 0.7161, 0.04438, 0.9286, 0.02263, 0.8964, 0.03221, 0.8913, 0.05278, 0.9218, 0.8183, 0.6983, 0.8303, 0.7553, 0.8244, 0.7564, 0.8123, 0.6989, 0.2153, 0.01157, 0.274, 3.835e-08, 0.2746, 0.005909, 0.217, 0.01725, 0.9514, 0.6801, 0.9486, 0.6396, 0.9594, 0.6398, 0.9621, 0.6785, 0.02263, 0.8964, 0.00764, 0.8606, 0.01804, 0.8574, 0.03221, 0.8913, 0.8143, 0.6396, 0.8183, 0.6983, 0.8123, 0.6989, 0.8083, 0.6397, 0.16, 0.03426, 0.2153, 0.01157, 0.217, 0.01725, 0.1628, 0.03949, 0.9486, 0.6396, 0.9514, 0.5995, 0.9621, 0.6015, 0.9594, 0.6398, 0.00764, 0.8606, 1.936e-08, 0.8225, 0.01081, 0.8215, 0.01804, 0.8574, 0.8183, 0.5815, 0.8143, 0.6396, 0.8083, 0.6397, 0.8123, 0.5812, 0.1102, 0.0672, 0.16, 0.03426, 0.1628, 0.03949, 0.114, 0.07179, 0.9514, 0.5995, 0.9596, 0.5614, 0.97, 0.5651, 0.9621, 0.6015, 1.936e-08, 0.8225, 0.0, 0.7837, 0.01081, 0.7848, 0.01081, 0.8215, 0.8303, 0.5262, 0.8183, 0.5815, 0.8123, 0.5812, 0.8244, 0.5255, 0.06786, 0.1091, 0.1102, 0.0672, 0.114, 0.07179, 0.07249, 0.1129, 0.03988, 0.1612, 0.07249, 0.1129, 0.08113, 0.1199, 0.04974, 0.1664, 0.04974, 0.1664, 0.08113, 0.1199, 0.08895, 0.1263, 0.05866, 0.1712, 0.01742, 0.2149, 0.03988, 0.1612, 0.04974, 0.1664, 0.02811, 0.2181, 0.02811, 0.2181, 0.04974, 0.1664, 0.05866, 0.1712, 0.03779, 0.221, 0.005967, 0.2719, 0.01742, 0.2149, 0.02811, 0.2181, 0.01709, 0.273, 0.01709, 0.273, 0.02811, 0.2181, 0.03779, 0.221, 0.02715, 0.274, 0.005967, 0.3301, 0.005967, 0.2719, 0.01709, 0.273, 0.01709, 0.329, 0.01709, 0.329, 0.01709, 0.273, 0.02715, 0.274, 0.02715, 0.328, 0.01742, 0.3871, 0.005967, 0.3301, 0.01709, 0.329, 0.02811, 0.3839, 0.02811, 0.3839, 0.01709, 0.329, 0.02715, 0.328, 0.03779, 0.3809, 0.03988, 0.4408, 0.01742, 0.3871, 0.02811, 0.3839, 0.04974, 0.4356, 0.04974, 0.4356, 0.02811, 0.3839, 0.03779, 0.3809, 0.05866, 0.4308, 0.07249, 0.4891, 0.03988, 0.4408, 0.04974, 0.4356, 0.08113, 0.4821, 0.08113, 0.4821, 0.04974, 0.4356, 0.05866, 0.4308, 0.08895, 0.4757, 0.114, 0.5302, 0.07249, 0.4891, 0.08113, 0.4821, 0.1211, 0.5216, 0.1211, 0.5216, 0.08113, 0.4821, 0.08895, 0.4757, 0.1275, 0.5139, 0.1628, 0.5625, 0.114, 0.5302, 0.1211, 0.5216, 0.1681, 0.5527, 0.1681, 0.5527, 0.1211, 0.5216, 0.1275, 0.5139, 0.1728, 0.5439, 0.217, 0.5847, 0.1628, 0.5625, 0.1681, 0.5527, 0.2203, 0.5741, 0.2203, 0.5741, 0.1681, 0.5527, 0.1728, 0.5439, 0.2232, 0.5646, 0.2746, 0.5961, 0.217, 0.5847, 0.2203, 0.5741, 0.2757, 0.5851, 0.2757, 0.5851, 0.2203, 0.5741, 0.2232, 0.5646, 0.2767, 0.5751, 0.3333, 0.5961, 0.2746, 0.5961, 0.2757, 0.5851, 0.3322, 0.5851, 0.3322, 0.5851, 0.2757, 0.5851, 0.2767, 0.5751, 0.3312, 0.5751, 0.3909, 0.5847, 0.3333, 0.5961, 0.3322, 0.5851, 0.3876, 0.5741, 0.3876, 0.5741, 0.3322, 0.5851, 0.3312, 0.5751, 0.3847, 0.5646, 0.4451, 0.5625, 0.3909, 0.5847, 0.3876, 0.5741, 0.4398, 0.5527, 0.4398, 0.5527, 0.3876, 0.5741, 0.3847, 0.5646, 0.4351, 0.5439, 0.4939, 0.5302, 0.4451, 0.5625, 0.4398, 0.5527, 0.4868, 0.5216, 0.4868, 0.5216, 0.4398, 0.5527, 0.4351, 0.5439, 0.4804, 0.5139, 0.5354, 0.4891, 0.4939, 0.5302, 0.4868, 0.5216, 0.5268, 0.4821, 0.5268, 0.4821, 0.4868, 0.5216, 0.4804, 0.5139, 0.519, 0.4757, 0.568, 0.4408, 0.5354, 0.4891, 0.5268, 0.4821, 0.5582, 0.4356, 0.5582, 0.4356, 0.5268, 0.4821, 0.519, 0.4757, 0.5493, 0.4308, 0.5905, 0.3871, 0.568, 0.4408, 0.5582, 0.4356, 0.5798, 0.3839, 0.5798, 0.3839, 0.5582, 0.4356, 0.5493, 0.4308, 0.5701, 0.3809, 0.6019, 0.3301, 0.5905, 0.3871, 0.5798, 0.3839, 0.5908, 0.329, 0.5908, 0.329, 0.5798, 0.3839, 0.5701, 0.3809, 0.5808, 0.328, 0.6019, 0.2719, 0.6019, 0.3301, 0.5908, 0.329, 0.5908, 0.273, 0.5908, 0.273, 0.5908, 0.329, 0.5808, 0.328, 0.5808, 0.274, 0.5905, 0.2149, 0.6019, 0.2719, 0.5908, 0.273, 0.5798, 0.2181, 0.5798, 0.2181, 0.5908, 0.273, 0.5808, 0.274, 0.5701, 0.221, 0.568, 0.1612, 0.5905, 0.2149, 0.5798, 0.2181, 0.5582, 0.1664, 0.5582, 0.1664, 0.5798, 0.2181, 0.5701, 0.221, 0.5493, 0.1712, 0.5354, 0.1129, 0.568, 0.1612, 0.5582, 0.1664, 0.5268, 0.1199, 0.5268, 0.1199, 0.5582, 0.1664, 0.5493, 0.1712, 0.519, 0.1263, 0.4939, 0.07179, 0.5354, 0.1129, 0.5268, 0.1199, 0.4868, 0.08034, 0.4868, 0.08034, 0.5268, 0.1199, 0.519, 0.1263, 0.4804, 0.08808, 0.4451, 0.03949, 0.4939, 0.07179, 0.4868, 0.08034, 0.4398, 0.04925, 0.4398, 0.04925, 0.4868, 0.08034, 0.4804, 0.08808, 0.4351, 0.05809, 0.3909, 0.01725, 0.4451, 0.03949, 0.4398, 0.04925, 0.3876, 0.02784, 0.3876, 0.02784, 0.4398, 0.04925, 0.4351, 0.05809, 0.3847, 0.03742, 0.3333, 0.005909, 0.3909, 0.01725, 0.3876, 0.02784, 0.3322, 0.01692, 0.3322, 0.01692, 0.3876, 0.02784, 0.3847, 0.03742, 0.3312, 0.02689, 0.2746, 0.005909, 0.3333, 0.005909, 0.3322, 0.01692, 0.2757, 0.01692, 0.2757, 0.01692, 0.3322, 0.01692, 0.3312, 0.02689, 0.2767, 0.02689, 0.217, 0.01725, 0.2746, 0.005909, 0.2757, 0.01692, 0.2203, 0.02784, 0.2203, 0.02784, 0.2757, 0.01692, 0.2767, 0.02689, 0.2232, 0.03742, 0.1628, 0.03949, 0.217, 0.01725, 0.2203, 0.02784, 0.1681, 0.04925, 0.1681, 0.04925, 0.2203, 0.02784, 0.2232, 0.03742, 0.1728, 0.05809, 0.114, 0.07179, 0.1628, 0.03949, 0.1681, 0.04925, 0.1211, 0.08034, 0.1211, 0.08034, 0.1681, 0.04925, 0.1728, 0.05809, 0.1275, 0.08808, 0.07249, 0.1129, 0.114, 0.07179, 0.1211, 0.08034, 0.08113, 0.1199, 0.08113, 0.1199, 0.1211, 0.08034, 0.1275, 0.08808, 0.08895, 0.1263, 0.1321, 0.2101, 0.1534, 0.1786, 0.1612, 0.185, 0.1411, 0.2148, 0.1411, 0.2148, 0.1612, 0.185, 0.1698, 0.192, 0.1509, 0.22, 0.1175, 0.245, 0.1321, 0.2101, 0.1411, 0.2148, 0.1272, 0.2479, 0.1272, 0.2479, 0.1411, 0.2148, 0.1509, 0.22, 0.1379, 0.2511, 0.1101, 0.2821, 0.1175, 0.245, 0.1272, 0.2479, 0.1201, 0.2831, 0.1201, 0.2831, 0.1272, 0.2479, 0.1379, 0.2511, 0.1313, 0.2842, 0.1101, 0.3199, 0.1101, 0.2821, 0.1201, 0.2831, 0.1201, 0.3189, 0.1201, 0.3189, 0.1201, 0.2831, 0.1313, 0.2842, 0.1313, 0.3178, 0.1175, 0.357, 0.1101, 0.3199, 0.1201, 0.3189, 0.1272, 0.3541, 0.1272, 0.3541, 0.1201, 0.3189, 0.1313, 0.3178, 0.1379, 0.3509, 0.1321, 0.3919, 0.1175, 0.357, 0.1272, 0.3541, 0.1411, 0.3872, 0.1411, 0.3872, 0.1272, 0.3541, 0.1379, 0.3509, 0.1509, 0.382, 0.1534, 0.4234, 0.1321, 0.3919, 0.1411, 0.3872, 0.1612, 0.417, 0.1612, 0.417, 0.1411, 0.3872, 0.1509, 0.382, 0.1698, 0.41, 0.1804, 0.4501, 0.1534, 0.4234, 0.1612, 0.417, 0.1868, 0.4424, 0.1868, 0.4424, 0.1612, 0.417, 0.1698, 0.41, 0.1939, 0.4338, 0.2121, 0.4711, 0.1804, 0.4501, 0.1868, 0.4424, 0.2169, 0.4623, 0.2169, 0.4623, 0.1868, 0.4424, 0.1939, 0.4338, 0.2222, 0.4525, 0.2474, 0.4856, 0.2121, 0.4711, 0.2169, 0.4623, 0.2503, 0.476, 0.2503, 0.476, 0.2169, 0.4623, 0.2222, 0.4525, 0.2536, 0.4654, 0.2849, 0.493, 0.2474, 0.4856, 0.2503, 0.476, 0.2859, 0.483, 0.2859, 0.483, 0.2503, 0.476, 0.2536, 0.4654, 0.2869, 0.472, 0.3231, 0.493, 0.2849, 0.493, 0.2859, 0.483, 0.3221, 0.483, 0.3221, 0.483, 0.2859, 0.483, 0.2869, 0.472, 0.321, 0.472, 0.3605, 0.4856, 0.3231, 0.493, 0.3221, 0.483, 0.3576, 0.476, 0.3576, 0.476, 0.3221, 0.483, 0.321, 0.472, 0.3543, 0.4654, 0.3958, 0.4711, 0.3605, 0.4856, 0.3576, 0.476, 0.391, 0.4623, 0.391, 0.4623, 0.3576, 0.476, 0.3543, 0.4654, 0.3858, 0.4525, 0.4275, 0.4501, 0.3958, 0.4711, 0.391, 0.4623, 0.4211, 0.4424, 0.4211, 0.4424, 0.391, 0.4623, 0.3858, 0.4525, 0.414, 0.4338, 0.4546, 0.4234, 0.4275, 0.4501, 0.4211, 0.4424, 0.4467, 0.417, 0.4467, 0.417, 0.4211, 0.4424, 0.414, 0.4338, 0.4381, 0.41, 0.4758, 0.3919, 0.4546, 0.4234, 0.4467, 0.417, 0.4668, 0.3872, 0.4668, 0.3872, 0.4467, 0.417, 0.4381, 0.41, 0.457, 0.382, 0.4904, 0.357, 0.4758, 0.3919, 0.4668, 0.3872, 0.4807, 0.3541, 0.4807, 0.3541, 0.4668, 0.3872, 0.457, 0.382, 0.47, 0.3509, 0.4978, 0.3199, 0.4904, 0.357, 0.4807, 0.3541, 0.4878, 0.3189, 0.4878, 0.3189, 0.4807, 0.3541, 0.47, 0.3509, 0.4766, 0.3178, 0.4978, 0.2821, 0.4978, 0.3199, 0.4878, 0.3189, 0.4878, 0.2831, 0.4878, 0.2831, 0.4878, 0.3189, 0.4766, 0.3178, 0.4766, 0.2842, 0.4904, 0.245, 0.4978, 0.2821, 0.4878, 0.2831, 0.4807, 0.2479, 0.4807, 0.2479, 0.4878, 0.2831, 0.4766, 0.2842, 0.47, 0.2511, 0.4758, 0.2101, 0.4904, 0.245, 0.4807, 0.2479, 0.4668, 0.2148, 0.4668, 0.2148, 0.4807, 0.2479, 0.47, 0.2511, 0.457, 0.22, 0.4546, 0.1786, 0.4758, 0.2101, 0.4668, 0.2148, 0.4467, 0.185, 0.4467, 0.185, 0.4668, 0.2148, 0.457, 0.22, 0.4381, 0.192, 0.4275, 0.1519, 0.4546, 0.1786, 0.4467, 0.185, 0.4211, 0.1596, 0.4211, 0.1596, 0.4467, 0.185, 0.4381, 0.192, 0.414, 0.1682, 0.3958, 0.1309, 0.4275, 0.1519, 0.4211, 0.1596, 0.391, 0.1397, 0.391, 0.1397, 0.4211, 0.1596, 0.414, 0.1682, 0.3858, 0.1494, 0.3605, 0.1164, 0.3958, 0.1309, 0.391, 0.1397, 0.3576, 0.126, 0.3576, 0.126, 0.391, 0.1397, 0.3858, 0.1494, 0.3543, 0.1366, 0.3231, 0.109, 0.3605, 0.1164, 0.3576, 0.126, 0.3221, 0.119, 0.3221, 0.119, 0.3576, 0.126, 0.3543, 0.1366, 0.321, 0.13, 0.2849, 0.109, 0.3231, 0.109, 0.3221, 0.119, 0.2859, 0.119, 0.2859, 0.119, 0.3221, 0.119, 0.321, 0.13, 0.2869, 0.13, 0.2474, 0.1164, 0.2849, 0.109, 0.2859, 0.119, 0.2503, 0.126, 0.2503, 0.126, 0.2859, 0.119, 0.2869, 0.13, 0.2536, 0.1366, 0.2121, 0.1309, 0.2474, 0.1164, 0.2503, 0.126, 0.2169, 0.1397, 0.2169, 0.1397, 0.2503, 0.126, 0.2536, 0.1366, 0.2222, 0.1494, 0.1804, 0.1519, 0.2121, 0.1309, 0.2169, 0.1397, 0.1868, 0.1596, 0.1868, 0.1596, 0.2169, 0.1397, 0.2222, 0.1494, 0.1939, 0.1682, 0.1534, 0.1786, 0.1804, 0.1519, 0.1868, 0.1596, 0.1612, 0.185, 0.1612, 0.185, 0.1868, 0.1596, 0.1939, 0.1682, 0.1698, 0.192, 0.01081, 0.7848, 0.01804, 0.7488, 0.03221, 0.7149, 0.05278, 0.6845, 0.07897, 0.6585, 0.1098, 0.6382, 0.144, 0.6241, 0.1803, 0.617, 0.2173, 0.617, 0.2536, 0.6241, 0.2879, 0.6382, 0.3187, 0.6585, 0.3448, 0.6845, 0.3654, 0.7149, 0.3796, 0.7488, 0.3868, 0.7848, 0.3868, 0.8215, 0.3796, 0.8574, 0.3654, 0.8913, 0.3448, 0.9218, 0.3187, 0.9477, 0.2879, 0.9681, 0.2536, 0.9821, 0.2173, 0.9893, 0.1803, 0.9893, 0.144, 0.9821, 0.1098, 0.9681, 0.07897, 0.9477, 0.05278, 0.9218, 0.03221, 0.8913, 0.01804, 0.8574, 0.01081, 0.8215])
me_cylinder_002.materials.append(mat_bowl)
me_cylinder_002.update()
me_cylinder_002.normals_split_custom_set([tuple(v) for v in zip(*[iter([-0.1395, 0.7014, -0.699, -0.1395, 0.7014, -0.699, 2.486e-09, 0.7151, -0.699, 4.556e-09, 0.7151, -0.699, 0.0, 0.0, 1.0, -0.008853, 0.0, 1.0, -0.006893, 0.0, 1.0, 0.0, 0.0, 1.0, 0.0, 0.0, 1.0, 0.0, 0.0, 1.0, 0.0, 0.0, 1.0, 0.0, 0.0, 1.0, 0.0, 0.0, 1.0, 0.0, 0.0, 1.0, 0.0, 0.0, 1.0, 0.0, 0.0, 1.0, -0.1388, 0.0, 0.9903, 0.0, 0.0, 1.0, 0.0, 0.0, 1.0, -0.179, 0.0, 0.9839, 0.1093, 0.0, 0.994, -0.1388, 0.0, 0.9903, -0.179, 0.0, 0.9839, 0.1533, 0.0, 0.9882, 0.5391, 0.0, 0.8422, 0.1093, 0.0, 0.994, 0.1533, 0.0, 0.9882, 0.04961, 0.0, 0.9988, 0.0, 0.0, 1.0, 0.5391, 0.0, 0.8422, 0.04961, 0.0, 0.9988, 0.0, 0.0, 1.0, 0.1097, 0.0, 0.994, 0.0, 0.0, 1.0, 0.0, 0.0, 1.0, 0.1203, 0.0, 0.9927, -0.05896, 0.0, 0.9983, 0.1097, 0.0, 0.994, 0.1203, 0.0, 0.9927, -0.03326, 0.0, 0.9994, -0.1388, 0.0, 0.9903, -0.05896, 0.0, 0.9983, -0.03326, 0.0, 0.9994, -0.179, 0.0, 0.9839, 0.0, 0.0, 1.0, -0.1388, 0.0, 0.9903, -0.179, 0.0, 0.9839, 0.0, 0.0, 1.0, 0.0, 0.0, 1.0, 0.0, 0.0, 1.0, 0.0, 0.0, 1.0, 0.0, 0.0, 1.0, 0.0, 0.0, 1.0, 0.0, 0.0, 1.0, 0.0, 0.0, 1.0, 0.0, 0.0, 1.0, -0.008853, 0.0, 1.0, 0.0, 0.0, 1.0, 0.0, 0.0, 1.0, -0.006893, 0.0, 1.0, 0.0, 0.0, 1.0, -0.008853, 0.0, 1.0, -0.006893, 0.0, 1.0, 0.0, 0.0, 1.0, 0.008853, 0.0, 1.0, 0.0, 0.0, 1.0, 0.0, 0.0, 1.0, 0.006893, 0.0, 1.0, 0.0, 0.0, 1.0, 0.008853, 0.0, 1.0, 0.006893, 0.0, 1.0, 0.0, 0.0, 1.0, 0.0, 0.0, 1.0, 0.0, 0.0, 1.0, 0.0, 0.0, 1.0, 0.0, 0.0, 1.0, 0.0, 0.0, 1.0, 0.0, 0.0, 1.0, 0.0, 0.0, 1.0, 0.0, 0.0, 1.0, 0.2298, 0.0, 0.9732, 0.0, 0.0, 1.0, 0.0, 0.0, 1.0, 0.2298, 0.0, 0.9732, 0.2408, 0.0, 0.9706, 0.2298, 0.0, 0.9732, 0.2298, 0.0, 0.9732, 0.22, 0.0, 0.9755, 0.0, 0.0, 1.0, 0.2408, 0.0, 0.9706, 0.22, 0.0, 0.9755, 0.0, 0.0, 1.0, 0.0, 0.0, 1.0, 0.0, 0.0, 1.0, 0.0, 0.0, 1.0, 0.0, 0.0, 1.0, -0.1792, 0.0, 0.9838, 0.0, 0.0, 1.0, 0.0, 0.0, 1.0, -0.1684, 0.0, 0.9857, 0.07808, 0.0, 0.9969, -0.1792, 0.0, 0.9838, -0.1684, 0.0, 0.9857, 0.03914, 0.0, 0.9992, 0.2298, 0.0, 0.9732, 0.07808, 0.0, 0.9969, 0.03914, 0.0, 0.9992, 0.2298, 0.0, 0.9732, 0.0, 0.0, 1.0, 0.2298, 0.0, 0.9732, 0.2298, 0.0, 0.9732, 0.0, 0.0, 1.0, 0.0, 0.0, 1.0, 0.0, 0.0, 1.0, 0.0, 0.0, 1.0, 0.0, 0.0, 1.0, 0.0, 0.0, 1.0, 0.0, 0.0, 1.0, 0.0, 0.0, 1.0, 0.0, 0.0, 1.0, 0.7014, 0.1395, -0.699, 0.7014, 0.1395, -0.699, 0.7151, 0.0, -0.699, 0.7151, 0.0, -0.699, 0.0, 0.0, 1.0, 0.0, 0.0, 1.0, 0.0, 0.0, 1.0, 0.0, 0.0, 1.0, -0.008853, 0.0, 1.0, -0.007812, 0.0, 1.0, -0.007812, 0.0, 1.0, -0.006893, 0.0, 1.0, 4.556e-09, 0.7151, -0.699, 2.486e-09, 0.7151, -0.699, 0.1395, 0.7014, -0.699, 0.1395, 0.7014, -0.699, 0.4362, 0.4362, 0.7871, 0.3427, 0.5129, 0.7871, 0.3427, 0.5129, 0.7871, 0.4362, 0.4362, 0.7871, -1.139e-08, -0.7151, -0.699, -1.243e-08, -0.7151, -0.699, -0.1395, -0.7014, -0.699, -0.1395, -0.7014, -0.699, -0.7014, 0.1395, -0.699, -0.7014, 0.1395, -0.699, -0.6607, 0.2737, -0.699, -0.6607, 0.2737, -0.699, 0.3973, 0.5946, -0.699, 0.3973, 0.5946, -0.699, 0.5057, 0.5057, -0.699, 0.5057, 0.5057, -0.699, 0.5057, -0.5057, -0.699, 0.5057, -0.5057, -0.699, 0.3973, -0.5946, -0.699, 0.3973, -0.5946, -0.699, -0.5946, -0.3973, -0.699, -0.5946, -0.3973, -0.699, -0.6607, -0.2737, -0.699, -0.6607, -0.2737, -0.699, -0.2737, 0.6607, -0.699, -0.2737, 0.6607, -0.699, -0.1395, 0.7014, -0.699, -0.1395, 0.7014, -0.699, 0.7151, 0.0, -0.699, 0.7151, 0.0, -0.699, 0.7014, -0.1395, -0.699, 0.7014, -0.1395, -0.699, -0.1395, -0.7014, -0.699, -0.1395, -0.7014, -0.699, -0.2737, -0.6607, -0.699, -0.2737, -0.6607, -0.699, -0.6607, 0.2737, -0.699, -0.6607, 0.2737, -0.699, -0.5946, 0.3973, -0.699, -0.5946, 0.3973, -0.699, 0.5057, 0.5057, -0.699, 0.5057, 0.5057, -0.699, 0.5946, 0.3973, -0.699, 0.5946, 0.3973, -0.699, 0.3973, -0.5946, -0.699, 0.3973, -0.5946, -0.699, 0.2737, -0.6607, -0.699, 0.2737, -0.6607, -0.699, -0.6607, -0.2737, -0.699, -0.6607, -0.2737, -0.699, -0.7014, -0.1395, -0.699, -0.7014, -0.1395, -0.699, -0.1203, -0.605, 0.7871, -4.997e-08, -0.6168, 0.7871, -5.209e-08, -0.6168, 0.7871, -0.1203, -0.605, 0.7871, 0.7014, -0.1395, -0.699, 0.7014, -0.1395, -0.699, 0.6607, -0.2737, -0.699, 0.6607, -0.2737, -0.699, -0.2737, -0.6607, -0.699, -0.2737, -0.6607, -0.699, -0.3973, -0.5946, -0.699, -0.3973, -0.5946, -0.699, -0.5946, 0.3973, -0.699, -0.5946, 0.3973, -0.699, -0.5057, 0.5057, -0.699, -0.5057, 0.5057, -0.699, 0.5946, 0.3973, -0.699, 0.5946, 0.3973, -0.699, 0.6607, 0.2737, -0.699, 0.6607, 0.2737, -0.699, 0.2737, -0.6607, -0.699, 0.2737, -0.6607, -0.699, 0.1395, -0.7014, -0.699, 0.1395, -0.7014, -0.699, -0.7014, -0.1395, -0.699, -0.7014, -0.1395, -0.699, -0.7151, 4.972e-09, -0.699, -0.7151, 2.278e-09, -0.699, -0.007812, 0.0, 1.0, 0.0, 0.0, 1.0, 0.0, 0.0, 1.0, -0.007812, 0.0, 1.0, 0.1395, 0.7014, -0.699, 0.1395, 0.7014, -0.699, 0.2737, 0.6607, -0.699, 0.2737, 0.6607, -0.699, 0.6607, -0.2737, -0.699, 0.6607, -0.2737, -0.699, 0.5946, -0.3973, -0.699, 0.5946, -0.3973, -0.699, -0.3973, -0.5946, -0.699, -0.3973, -0.5946, -0.699, -0.5057, -0.5057, -0.699, -0.5057, -0.5057, -0.699, -0.5057, 0.5057, -0.699, -0.5057, 0.5057, -0.699, -0.3973, 0.5946, -0.699, -0.3973, 0.5946, -0.699, 0.6607, 0.2737, -0.699, 0.6607, 0.2737, -0.699, 0.7014, 0.1395, -0.699, 0.7014, 0.1395, -0.699, 0.1395, -0.7014, -0.699, 0.1395, -0.7014, -0.699, -1.243e-08, -0.7151, -0.699, -1.139e-08, -0.7151, -0.699, -0.7151, 2.278e-09, -0.699, -0.7151, 4.972e-09, -0.699, -0.7014, 0.1395, -0.699, -0.7014, 0.1395, -0.699, 0.2737, 0.6607, -0.699, 0.2737, 0.6607, -0.699, 0.3973, 0.5946, -0.699, 0.3973, 0.5946, -0.699, 0.5946, -0.3973, -0.699, 0.5946, -0.3973, -0.699, 0.5057, -0.5057, -0.699, 0.5057, -0.5057, -0.699, -0.5057, -0.5057, -0.699, -0.5057, -0.5057, -0.699, -0.5946, -0.3973, -0.699, -0.5946, -0.3973, -0.699, -0.3973, 0.5946, -0.699, -0.3973, 0.5946, -0.699, -0.2737, 0.6607, -0.699, -0.2737, 0.6607, -0.699, -0.605, -0.1203, 0.7871, -0.5699, -0.2361, 0.7871, -0.5699, -0.2361, 0.7871, -0.605, -0.1203, 0.7871, 0.5129, 0.3427, 0.7871, 0.4362, 0.4362, 0.7871, 0.4362, 0.4362, 0.7871, 0.5129, 0.3427, 0.7871, -0.6168, 0.0, 0.7871, -0.605, -0.1203, 0.7871, -0.605, -0.1203, 0.7871, -0.6168, 0.0, 0.7871, 0.5699, 0.2361, 0.7871, 0.5129, 0.3427, 0.7871, 0.5129, 0.3427, 0.7871, 0.5699, 0.2361, 0.7871, -0.605, 0.1203, 0.7871, -0.6168, 0.0, 0.7871, -0.6168, 0.0, 0.7871, -0.605, 0.1203, 0.7871, 0.605, 0.1203, 0.7871, 0.5699, 0.2361, 0.7871, 0.5699, 0.2361, 0.7871, 0.605, 0.1203, 0.7871, -0.5699, 0.2361, 0.7871, -0.605, 0.1203, 0.7871, -0.605, 0.1203, 0.7871, -0.5699, 0.2361, 0.7871, 0.6168, 0.0, 0.7871, 0.605, 0.1203, 0.7871, 0.605, 0.1203, 0.7871, 0.6168, 0.0, 0.7871, -0.5129, 0.3427, 0.7871, -0.5699, 0.2361, 0.7871, -0.5699, 0.2361, 0.7871, -0.5129, 0.3427, 0.7871, 0.605, -0.1203, 0.7871, 0.6168, 0.0, 0.7871, 0.6168, 0.0, 0.7871, 0.605, -0.1203, 0.7871, -0.4362, 0.4362, 0.7871, -0.5129, 0.3427, 0.7871, -0.5129, 0.3427, 0.7871, -0.4362, 0.4362, 0.7871, 0.5699, -0.2361, 0.7871, 0.605, -0.1203, 0.7871, 0.605, -0.1203, 0.7871, 0.5699, -0.2361, 0.7871, -0.3427, 0.5129, 0.7871, -0.4362, 0.4362, 0.7871, -0.4362, 0.4362, 0.7871, -0.3427, 0.5129, 0.7871, 0.5129, -0.3427, 0.7871, 0.5699, -0.2361, 0.7871, 0.5699, -0.2361, 0.7871, 0.5129, -0.3427, 0.7871, -0.2361, 0.5699, 0.7871, -0.3427, 0.5129, 0.7871, -0.3427, 0.5129, 0.7871, -0.2361, 0.5699, 0.7871, 0.4362, -0.4362, 0.7871, 0.5129, -0.3427, 0.7871, 0.5129, -0.3427, 0.7871, 0.4362, -0.4362, 0.7871, -0.1203, 0.605, 0.7871, -0.2361, 0.5699, 0.7871, -0.2361, 0.5699, 0.7871, -0.1203, 0.605, 0.7871, -0.2361, -0.5699, 0.7871, -0.1203, -0.605, 0.7871, -0.1203, -0.605, 0.7871, -0.2361, -0.5699, 0.7871, 0.3427, -0.5129, 0.7871, 0.4362, -0.4362, 0.7871, 0.4362, -0.4362, 0.7871, 0.3427, -0.5129, 0.7871, 7.496e-09, 0.6168, 0.7871, -0.1203, 0.605, 0.7871, -0.1203, 0.605, 0.7871, 6.794e-09, 0.6168, 0.7871, -4.997e-08, -0.6168, 0.7871, 0.1203, -0.605, 0.7871, 0.1203, -0.605, 0.7871, -5.209e-08, -0.6168, 0.7871, 0.2361, -0.5699, 0.7871, 0.3427, -0.5129, 0.7871, 0.3427, -0.5129, 0.7871, 0.2361, -0.5699, 0.7871, 0.1203, 0.605, 0.7871, 7.496e-09, 0.6168, 0.7871, 6.794e-09, 0.6168, 0.7871, 0.1203, 0.605, 0.7871, -0.4362, -0.4362, 0.7871, -0.3427, -0.5129, 0.7871, -0.3427, -0.5129, 0.7871, -0.4362, -0.4362, 0.7871, 0.1203, -0.605, 0.7871, 0.2361, -0.5699, 0.7871, 0.2361, -0.5699, 0.7871, 0.1203, -0.605, 0.7871, 0.2361, 0.5699, 0.7871, 0.1203, 0.605, 0.7871, 0.1203, 0.605, 0.7871, 0.2361, 0.5699, 0.7871, -0.5129, -0.3427, 0.7871, -0.4362, -0.4362, 0.7871, -0.4362, -0.4362, 0.7871, -0.5129, -0.3427, 0.7871, -5.234e-10, 0.0, 1.0, -5.234e-10, 0.0, 1.0, -5.234e-10, 0.0, 1.0, -5.234e-10, 0.0, 1.0, -5.234e-10, 0.0, 1.0, -5.234e-10, 0.0, 1.0, -5.234e-10, 0.0, 1.0, -5.234e-10, 0.0, 1.0, -5.234e-10, 0.0, 1.0, -5.234e-10, 0.0, 1.0, -5.234e-10, 0.0, 1.0, -5.234e-10, 0.0, 1.0, -5.234e-10, 0.0, 1.0, -5.234e-10, 0.0, 1.0, -5.234e-10, 0.0, 1.0, -5.234e-10, 0.0, 1.0, -5.234e-10, 0.0, 1.0, -5.234e-10, 0.0, 1.0, -5.234e-10, 0.0, 1.0, -5.234e-10, 0.0, 1.0, -5.234e-10, 0.0, 1.0, -5.234e-10, 0.0, 1.0, -5.234e-10, 0.0, 1.0, -5.234e-10, 0.0, 1.0, -5.234e-10, 0.0, 1.0, -5.234e-10, 0.0, 1.0, -5.234e-10, 0.0, 1.0, -5.234e-10, 0.0, 1.0, -5.234e-10, 0.0, 1.0, -5.234e-10, 0.0, 1.0, -5.234e-10, 0.0, 1.0, -5.234e-10, 0.0, 1.0, 0.3427, 0.5129, 0.7871, 0.2361, 0.5699, 0.7871, 0.2361, 0.5699, 0.7871, 0.3427, 0.5129, 0.7871, -0.5699, -0.2361, 0.7871, -0.5129, -0.3427, 0.7871, -0.5129, -0.3427, 0.7871, -0.5699, -0.2361, 0.7871, -0.3427, -0.5129, 0.7871, -0.2361, -0.5699, 0.7871, -0.2361, -0.5699, 0.7871, -0.3427, -0.5129, 0.7871, 1.622e-05, 0.7224, -0.6915, 0.141, 0.7085, -0.6915, 0.07026, 0.3532, -0.9329, 3.77e-06, 0.3601, -0.9329, 3.77e-06, 0.3601, -0.9329, 0.07026, 0.3532, -0.9329, -6.042e-06, -1.803e-06, -1.0, -5.478e-06, -2.906e-06, -1.0, 0.1387, 0.6973, -0.7032, -1.479e-05, 0.711, -0.7032, 4.097e-05, 0.9189, 0.3944, 0.1793, 0.9013, 0.3944, 0.1799, 0.9044, 0.3868, -4.976e-05, 0.9222, 0.3868, -2.507e-05, 1.162e-05, 1.0, -2.207e-05, 1.645e-05, 1.0, 0.141, 0.7085, -0.6915, 0.2765, 0.6674, -0.6915, 0.1378, 0.3327, -0.9329, 0.07026, 0.3532, -0.9329, 0.07026, 0.3532, -0.9329, 0.1378, 0.3327, -0.9329, -6.437e-06, -8.494e-07, -1.0, -6.042e-06, -1.803e-06, -1.0, 0.2721, 0.6569, -0.7032, 0.1387, 0.6973, -0.7032, 0.1793, 0.9013, 0.3944, 0.3517, 0.849, 0.3944, 0.3528, 0.852, 0.3868, 0.1799, 0.9044, 0.3868, -2.207e-05, 1.645e-05, 1.0, 1.34e-05, 7.182e-06, 1.0, 0.2765, 0.6674, -0.6915, 0.4014, 0.6007, -0.6915, 0.2001, 0.2994, -0.9329, 0.1378, 0.3327, -0.9329, 0.1378, 0.3327, -0.9329, 0.2001, 0.2994, -0.9329, -6.415e-06, 4.47e-07, -1.0, -6.437e-06, -8.494e-07, -1.0, 0.395, 0.5912, -0.7032, 0.2721, 0.6569, -0.7032, 0.3517, 0.849, 0.3944, 0.5106, 0.764, 0.3944, 0.5123, 0.7668, 0.3868, 0.3528, 0.852, 0.3868, 1.34e-05, 7.182e-06, 1.0, -1.429e-05, 2.36e-05, 1.0, 0.4014, 0.6007, -0.6915, 0.5108, 0.5108, -0.6915, 0.2547, 0.2547, -0.9329, 0.2001, 0.2994, -0.9329, 0.2001, 0.2994, -0.9329, 0.2547, 0.2547, -0.9329, -6.258e-06, 1.594e-06, -1.0, -6.415e-06, 4.47e-07, -1.0, 0.5027, 0.5028, -0.7032, 0.395, 0.5912, -0.7032, 0.5106, 0.764, 0.3944, 0.6498, 0.6497, 0.3944, 0.652, 0.6521, 0.3868, 0.5123, 0.7668, 0.3868, -1.429e-05, 2.36e-05, 1.0, 1.493e-05, 9.09e-07, 1.0, 0.5108, 0.5108, -0.6915, 0.6007, 0.4013, -0.6915, 0.2994, 0.2001, -0.9329, 0.2547, 0.2547, -0.9329, 0.2547, 0.2547, -0.9329, 0.2994, 0.2001, -0.9329, -5.946e-06, 2.697e-06, -1.0, -6.258e-06, 1.594e-06, -1.0, 0.5912, 0.395, -0.7032, 0.5027, 0.5028, -0.7032, 0.6498, 0.6497, 0.3944, 0.7641, 0.5105, 0.3944, 0.7667, 0.5124, 0.3868, 0.652, 0.6521, 0.3868, 1.493e-05, 9.09e-07, 1.0, -4.202e-06, 2.702e-05, 1.0, 0.6007, 0.4013, -0.6915, 0.6674, 0.2764, -0.6915, 0.3327, 0.1378, -0.9329, 0.2994, 0.2001, -0.9329, 0.2994, 0.2001, -0.9329, 0.3327, 0.1378, -0.9329, -5.186e-06, 3.777e-06, -1.0, -5.946e-06, 2.697e-06, -1.0, 0.6569, 0.2721, -0.7032, 0.5912, 0.395, -0.7032, 0.7641, 0.5105, 0.3944, 0.849, 0.3516, 0.3944, 0.8519, 0.3529, 0.3868, 0.7667, 0.5124, 0.3868, -4.202e-06, 2.702e-05, 1.0, 1.389e-05, -4.664e-06, 1.0, 0.6674, 0.2764, -0.6915, 0.7085, 0.1409, -0.6915, 0.3532, 0.07025, -0.9329, 0.3327, 0.1378, -0.9329, 0.3327, 0.1378, -0.9329, 0.3532, 0.07025, -0.9329, 1.49e-08, -1.492e-05, -1.0, -5.186e-06, 3.777e-06, -1.0, 0.6973, 0.1387, -0.7032, 0.6569, 0.2721, -0.7032, 0.849, 0.3516, 0.3944, 0.9013, 0.1792, 0.3944, 0.9044, 0.18, 0.3868, 0.8519, 0.3529, 0.3868, 1.389e-05, -4.664e-06, 1.0, 1.216e-05, -7.395e-06, 1.0, 0.7085, 0.1409, -0.6915, 0.7224, -1.622e-05, -0.6915, 0.3601, -3.687e-06, -0.9329, 0.3532, 0.07025, -0.9329, 0.3532, 0.07025, -0.9329, 0.3601, -3.687e-06, -0.9329, -2.846e-06, -1.465e-05, -1.0, 1.49e-08, -1.492e-05, -1.0, 0.711, 1.469e-05, -0.7032, 0.6973, 0.1387, -0.7032, 0.9013, 0.1792, 0.3944, 0.9189, -4.126e-05, 0.3944, 0.9222, 4.934e-05, 0.3868, 0.9044, 0.18, 0.3868, 1.216e-05, -7.395e-06, 1.0, 1.091e-05, 2.486e-05, 1.0, 0.7224, -1.622e-05, -0.6915, 0.7085, -0.141, -0.6915, 0.3532, -0.07026, -0.9329, 0.3601, -3.687e-06, -0.9329, 0.3601, -3.687e-06, -0.9329, 0.3532, -0.07026, -0.9329, -5.826e-06, -1.369e-05, -1.0, -2.846e-06, -1.465e-05, -1.0, 0.6973, -0.1387, -0.7032, 0.711, 1.469e-05, -0.7032, 0.9189, -4.126e-05, 0.3944, 0.9013, -0.1793, 0.3944, 0.9044, -0.1799, 0.3868, 0.9222, 4.934e-05, 0.3868, 1.091e-05, 2.486e-05, 1.0, 1.508e-05, 2.235e-05, 1.0, 0.7085, -0.141, -0.6915, 0.6674, -0.2765, -0.6915, 0.3327, -0.1378, -0.9329, 0.3532, -0.07026, -0.9329, 0.3532, -0.07026, -0.9329, 0.3327, -0.1378, -0.9329, -8.702e-06, -1.217e-05, -1.0, -5.826e-06, -1.369e-05, -1.0, 0.6569, -0.2721, -0.7032, 0.6973, -0.1387, -0.7032, 0.9013, -0.1793, 0.3944, 0.849, -0.3517, 0.3944, 0.852, -0.3528, 0.3868, 0.9044, -0.1799, 0.3868, 1.508e-05, 2.235e-05, 1.0, 5.066e-06, -1.314e-05, 1.0, 0.6674, -0.2765, -0.6915, 0.6007, -0.4014, -0.6915, 0.2994, -0.2001, -0.9329, 0.3327, -0.1378, -0.9329, 0.3327, -0.1378, -0.9329, 0.2994, -0.2001, -0.9329, 4.619e-07, 6.497e-06, -1.0, -8.702e-06, -1.217e-05, -1.0, 0.5912, -0.395, -0.7032, 0.6569, -0.2721, -0.7032, 0.849, -0.3517, 0.3944, 0.764, -0.5106, 0.3944, 0.7668, -0.5123, 0.3868, 0.852, -0.3528, 0.3868, 5.066e-06, -1.314e-05, 1.0, 2.229e-05, 1.486e-05, 1.0, 0.6007, -0.4014, -0.6915, 0.5108, -0.5108, -0.6915, 0.2547, -0.2547, -0.9329, 0.2994, -0.2001, -0.9329, 0.2994, -0.2001, -0.9329, 0.2547, -0.2547, -0.9329, -1.262e-05, -8.062e-06, -1.0, 4.619e-07, 6.497e-06, -1.0, 0.5028, -0.5027, -0.7032, 0.5912, -0.395, -0.7032, 0.764, -0.5106, 0.3944, 0.6497, -0.6498, 0.3944, 0.6521, -0.652, 0.3868, 0.7668, -0.5123, 0.3868, 2.229e-05, 1.486e-05, 1.0, 7.6e-07, -1.463e-05, 1.0, 0.5108, -0.5108, -0.6915, 0.4013, -0.6007, -0.6915, 0.2001, -0.2994, -0.9329, 0.2547, -0.2547, -0.9329, 0.2547, -0.2547, -0.9329, 0.2001, -0.2994, -0.9329, -1.395e-05, -5.394e-06, -1.0, -1.262e-05, -8.062e-06, -1.0, 0.395, -0.5912, -0.7032, 0.5028, -0.5027, -0.7032, 0.6497, -0.6498, 0.3944, 0.5105, -0.7641, 0.3944, 0.5124, -0.7667, 0.3868, 0.6521, -0.652, 0.3868, 7.6e-07, -1.463e-05, 1.0, 2.73e-05, 4.202e-06, 1.0, 0.4013, -0.6007, -0.6915, 0.2764, -0.6674, -0.6915, 0.1378, -0.3327, -0.9329, 0.2001, -0.2994, -0.9329, 0.2001, -0.2994, -0.9329, 0.1378, -0.3327, -0.9329, -1.485e-05, -2.727e-06, -1.0, -1.395e-05, -5.394e-06, -1.0, 0.2721, -0.6569, -0.7032, 0.395, -0.5912, -0.7032, 0.5105, -0.7641, 0.3944, 0.3516, -0.849, 0.3944, 0.3529, -0.8519, 0.3868, 0.5124, -0.7667, 0.3868, 2.73e-05, 4.202e-06, 1.0, -4.999e-06, -1.293e-05, 1.0, 0.2764, -0.6674, -0.6915, 0.1409, -0.7085, -0.6915, 0.07025, -0.3532, -0.9329, 0.1378, -0.3327, -0.9329, 0.1378, -0.3327, -0.9329, 0.07025, -0.3532, -0.9329, -1.491e-05, 4.47e-08, -1.0, -1.485e-05, -2.727e-06, -1.0, 0.1387, -0.6973, -0.7032, 0.2721, -0.6569, -0.7032, 0.3516, -0.849, 0.3944, 0.1792, -0.9013, 0.3944, 0.18, -0.9044, 0.3868, 0.3529, -0.8519, 0.3868, -4.999e-06, -1.293e-05, 1.0, -7.674e-06, -1.124e-05, 1.0, 0.1409, -0.7085, -0.6915, -1.622e-05, -0.7224, -0.6915, -3.708e-06, -0.3601, -0.9329, 0.07025, -0.3532, -0.9329, 0.07025, -0.3532, -0.9329, -3.708e-06, -0.3601, -0.9329, -1.469e-05, 2.906e-06, -1.0, -1.491e-05, 4.47e-08, -1.0, 1.471e-05, -0.711, -0.7032, 0.1387, -0.6973, -0.7032, 0.1792, -0.9013, 0.3944, -4.14e-05, -0.9189, 0.3944, 4.946e-05, -0.9222, 0.3868, 0.18, -0.9044, 0.3868, -7.674e-06, -1.124e-05, 1.0, -9.757e-06, -9.894e-06, 1.0, -1.622e-05, -0.7224, -0.6915, -0.141, -0.7085, -0.6915, -0.07026, -0.3532, -0.9329, -3.708e-06, -0.3601, -0.9329, -3.708e-06, -0.3601, -0.9329, -0.07026, -0.3532, -0.9329, -1.375e-05, 5.528e-06, -1.0, -1.469e-05, 2.906e-06, -1.0, -0.1387, -0.6973, -0.7032, 1.471e-05, -0.711, -0.7032, -4.14e-05, -0.9189, 0.3944, -0.1793, -0.9013, 0.3944, -0.1799, -0.9044, 0.3868, 4.946e-05, -0.9222, 0.3868, -9.757e-06, -9.894e-06, 1.0, -1.18e-05, -9.656e-06, 1.0, -0.141, -0.7085, -0.6915, -0.2765, -0.6674, -0.6915, -0.1378, -0.3327, -0.9329, -0.07026, -0.3532, -0.9329, -0.07026, -0.3532, -0.9329, -0.1378, -0.3327, -0.9329, -1.217e-05, 8.538e-06, -1.0, -1.375e-05, 5.528e-06, -1.0, -0.2721, -0.6569, -0.7032, -0.1387, -0.6973, -0.7032, -0.1793, -0.9013, 0.3944, -0.3517, -0.849, 0.3944, -0.3528, -0.852, 0.3868, -0.1799, -0.9044, 0.3868, -1.18e-05, -9.656e-06, 1.0, 1.834e-05, -2.092e-05, 1.0, -0.2765, -0.6674, -0.6915, -0.4014, -0.6007, -0.6915, -0.2001, -0.2994, -0.9329, -0.1378, -0.3327, -0.9329, -0.1378, -0.3327, -0.9329, -0.2001, -0.2994, -0.9329, -1.027e-05, 1.082e-05, -1.0, -1.217e-05, 8.538e-06, -1.0, -0.395, -0.5912, -0.7032, -0.2721, -0.6569, -0.7032, -0.3517, -0.849, 0.3944, -0.5106, -0.764, 0.3944, -0.5123, -0.7668, 0.3868, -0.3528, -0.852, 0.3868, 1.834e-05, -2.092e-05, 1.0, -1.517e-05, -5.275e-06, 1.0, -0.4014, -0.6007, -0.6915, -0.5108, -0.5108, -0.6915, -0.2547, -0.2547, -0.9329, -0.2001, -0.2994, -0.9329, -0.2001, -0.2994, -0.9329, -0.2547, -0.2547, -0.9329, -7.972e-06, 1.262e-05, -1.0, -1.027e-05, 1.082e-05, -1.0, -0.5027, -0.5028, -0.7032, -0.395, -0.5912, -0.7032, -0.5106, -0.764, 0.3944, -0.6498, -0.6497, 0.3944, -0.652, -0.6521, 0.3868, -0.5123, -0.7668, 0.3868, -1.517e-05, -5.275e-06, 1.0, -1.52e-05, -1.431e-06, 1.0, -0.5108, -0.5108, -0.6915, -0.6007, -0.4013, -0.6915, -0.2994, -0.2001, -0.9329, -0.2547, -0.2547, -0.9329, -0.2547, -0.2547, -0.9329, -0.2994, -0.2001, -0.9329, -5.305e-06, 1.401e-05, -1.0, -7.972e-06, 1.262e-05, -1.0, -0.5912, -0.395, -0.7032, -0.5027, -0.5028, -0.7032, -0.6498, -0.6497, 0.3944, -0.7641, -0.5105, 0.3944, -0.7667, -0.5124, 0.3868, -0.652, -0.6521, 0.3868, -1.52e-05, -1.431e-06, 1.0, 4.262e-06, -2.697e-05, 1.0, -0.6007, -0.4013, -0.6915, -0.6674, -0.2764, -0.6915, -0.3327, -0.1378, -0.9329, -0.2994, -0.2001, -0.9329, -0.2994, -0.2001, -0.9329, -0.3327, -0.1378, -0.9329, 5.141e-06, -3.785e-06, -1.0, -5.305e-06, 1.401e-05, -1.0, -0.6569, -0.2721, -0.7032, -0.5912, -0.395, -0.7032, -0.7641, -0.5105, 0.3944, -0.849, -0.3516, 0.3944, -0.8519, -0.3529, 0.3868, -0.7667, -0.5124, 0.3868, 4.262e-06, -2.697e-05, 1.0, -1.699e-06, -2.759e-05, 1.0, -0.6674, -0.2764, -0.6915, -0.7085, -0.1409, -0.6915, -0.3532, -0.07025, -0.9329, -0.3327, -0.1378, -0.9329, -0.3327, -0.1378, -0.9329, -0.3532, -0.07025, -0.9329, -1.49e-08, 1.492e-05, -1.0, 5.141e-06, -3.785e-06, -1.0, -0.6973, -0.1387, -0.7032, -0.6569, -0.2721, -0.7032, -0.849, -0.3516, 0.3944, -0.9013, -0.1792, 0.3944, -0.9044, -0.18, 0.3868, -0.8519, -0.3529, 0.3868, -1.699e-06, -2.759e-05, 1.0, -7.182e-06, -2.679e-05, 1.0, -0.7085, -0.1409, -0.6915, -0.7224, 1.623e-05, -0.6915, -0.3601, 3.696e-06, -0.9329, -0.3532, -0.07025, -0.9329, -0.3532, -0.07025, -0.9329, -0.3601, 3.696e-06, -0.9329, 2.831e-06, 1.465e-05, -1.0, -1.49e-08, 1.492e-05, -1.0, -0.711, -1.457e-05, -0.7032, -0.6973, -0.1387, -0.7032, -0.9013, -0.1792, 0.3944, -0.9189, 4.127e-05, 0.3944, -0.9222, -4.943e-05, 0.3868, -0.9044, -0.18, 0.3868, -7.182e-06, -2.679e-05, 1.0, -1.21e-05, -2.488e-05, 1.0, -0.7224, 1.623e-05, -0.6915, -0.7085, 0.141, -0.6915, -0.3532, 0.07026, -0.9329, -0.3601, 3.696e-06, -0.9329, -0.3601, 3.696e-06, -0.9329, -0.3532, 0.07026, -0.9329, 5.797e-06, 1.369e-05, -1.0, 2.831e-06, 1.465e-05, -1.0, -0.6973, 0.1387, -0.7032, -0.711, -1.457e-05, -0.7032, -0.9189, 4.127e-05, 0.3944, -0.9013, 0.1793, 0.3944, -0.9044, 0.1799, 0.3868, -0.9222, -4.943e-05, 0.3868, -1.21e-05, -2.488e-05, 1.0, -1.612e-05, -2.227e-05, 1.0, -0.7085, 0.141, -0.6915, -0.6674, 0.2765, -0.6915, -0.3327, 0.1378, -0.9329, -0.3532, 0.07026, -0.9329, -0.3532, 0.07026, -0.9329, -0.3327, 0.1378, -0.9329, 8.613e-06, 1.224e-05, -1.0, 5.797e-06, 1.369e-05, -1.0, -0.6569, 0.2721, -0.7032, -0.6973, 0.1387, -0.7032, -0.9013, 0.1793, 0.3944, -0.849, 0.3517, 0.3944, -0.852, 0.3528, 0.3868, -0.9044, 0.1799, 0.3868, -1.612e-05, -2.227e-05, 1.0, -5.99e-06, 1.332e-05, 1.0, -0.6674, 0.2765, -0.6915, -0.6007, 0.4014, -0.6915, -0.2994, 0.2001, -0.9329, -0.3327, 0.1378, -0.9329, -0.3327, 0.1378, -0.9329, -0.2994, 0.2001, -0.9329, -4.619e-07, -6.288e-06, -1.0, 8.613e-06, 1.224e-05, -1.0, -0.5912, 0.395, -0.7032, -0.6569, 0.2721, -0.7032, -0.849, 0.3517, 0.3944, -0.764, 0.5106, 0.3944, -0.7668, 0.5123, 0.3868, -0.852, 0.3528, 0.3868, -5.99e-06, 1.332e-05, 1.0, -3.308e-06, 1.407e-05, 1.0, -0.6007, 0.4014, -0.6915, -0.5108, 0.5108, -0.6915, -0.2547, 0.2547, -0.9329, -0.2994, 0.2001, -0.9329, -0.2994, 0.2001, -0.9329, -0.2547, 0.2547, -0.9329, -1.594e-06, -6.08e-06, -1.0, -4.619e-07, -6.288e-06, -1.0, -0.5028, 0.5027, -0.7032, -0.5912, 0.395, -0.7032, -0.764, 0.5106, 0.3944, -0.6497, 0.6498, 0.3944, -0.6521, 0.652, 0.3868, -0.7668, 0.5123, 0.3868, -3.308e-06, 1.407e-05, 1.0, -2.578e-05, -9.358e-06, 1.0, -0.5108, 0.5108, -0.6915, -0.4013, 0.6007, -0.6915, -0.2001, 0.2994, -0.9329, -0.2547, 0.2547, -0.9329, -0.2547, 0.2547, -0.9329, -0.2001, 0.2994, -0.9329, -2.757e-06, -5.782e-06, -1.0, -1.594e-06, -6.08e-06, -1.0, -0.395, 0.5912, -0.7032, -0.5028, 0.5027, -0.7032, -0.6497, 0.6498, 0.3944, -0.5105, 0.7641, 0.3944, -0.5124, 0.7667, 0.3868, -0.6521, 0.652, 0.3868, -2.578e-05, -9.358e-06, 1.0, -2.791e-05, -3.189e-06, 1.0, -0.4013, 0.6007, -0.6915, -0.2764, 0.6674, -0.6915, -0.1378, 0.3327, -0.9329, -0.2001, 0.2994, -0.9329, -0.2001, 0.2994, -0.9329, -0.1378, 0.3327, -0.9329, -3.792e-06, -4.843e-06, -1.0, -2.757e-06, -5.782e-06, -1.0, -0.2721, 0.6569, -0.7032, -0.395, 0.5912, -0.7032, -0.5105, 0.7641, 0.3944, -0.3516, 0.849, 0.3944, -0.3529, 0.8519, 0.3868, -0.5124, 0.7667, 0.3868, -2.791e-05, -3.189e-06, 1.0, 4.224e-06, 1.514e-05, 1.0, -0.2764, 0.6674, -0.6915, -0.1409, 0.7085, -0.6915, -0.07025, 0.3532, -0.9329, -0.1378, 0.3327, -0.9329, -0.1378, 0.3327, -0.9329, -0.07025, 0.3532, -0.9329, -4.85e-06, -3.77e-06, -1.0, -3.792e-06, -4.843e-06, -1.0, -0.1387, 0.6973, -0.7032, -0.2721, 0.6569, -0.7032, -0.3516, 0.849, 0.3944, -0.1792, 0.9013, 0.3944, -0.18, 0.9044, 0.3868, -0.3529, 0.8519, 0.3868, 4.224e-06, 1.514e-05, 1.0, 7.167e-06, 1.404e-05, 1.0, -0.1409, 0.7085, -0.6915, 1.622e-05, 0.7224, -0.6915, 3.77e-06, 0.3601, -0.9329, -0.07025, 0.3532, -0.9329, -0.07025, 0.3532, -0.9329, 3.77e-06, 0.3601, -0.9329, -5.478e-06, -2.906e-06, -1.0, -4.85e-06, -3.77e-06, -1.0, -1.479e-05, 0.711, -0.7032, -0.1387, 0.6973, -0.7032, -0.1792, 0.9013, 0.3944, 4.097e-05, 0.9189, 0.3944, -4.976e-05, 0.9222, 0.3868, -0.18, 0.9044, 0.3868, 7.167e-06, 1.404e-05, 1.0, -2.507e-05, 1.162e-05, 1.0, -1.125e-05, 1.289e-05, 1.0, -1.356e-05, 1.054e-05, 1.0, 1.3e-06, -0.3493, 0.937, -0.06816, -0.3426, 0.937, -0.06816, -0.3426, 0.937, 1.3e-06, -0.3493, 0.937, 5.148e-06, -0.6241, 0.7813, -0.1218, -0.6122, 0.7813, -8.676e-06, 1.457e-05, 1.0, -1.125e-05, 1.289e-05, 1.0, -0.06816, -0.3426, 0.937, -0.1337, -0.3227, 0.937, -0.1337, -0.3227, 0.937, -0.06816, -0.3426, 0.937, -0.1218, -0.6122, 0.7813, -0.2388, -0.5766, 0.7813, -5.633e-06, 1.588e-05, 1.0, -8.676e-06, 1.457e-05, 1.0, -0.1337, -0.3227, 0.937, -0.1941, -0.2905, 0.937, -0.1941, -0.2905, 0.937, -0.1337, -0.3227, 0.937, -0.2388, -0.5766, 0.7813, -0.3468, -0.519, 0.7813, -2.332e-06, 1.673e-05, 1.0, -5.633e-06, 1.588e-05, 1.0, -0.1941, -0.2905, 0.937, -0.247, -0.247, 0.937, -0.247, -0.247, 0.937, -0.1941, -0.2905, 0.937, -0.3468, -0.519, 0.7813, -0.4413, -0.4413, 0.7813, 8.941e-07, 1.685e-05, 1.0, -2.332e-06, 1.673e-05, 1.0, -0.247, -0.247, 0.937, -0.2905, -0.1941, 0.937, -0.2905, -0.1941, 0.937, -0.247, -0.247, 0.937, -0.4413, -0.4413, 0.7813, -0.519, -0.3468, 0.7813, 1.138e-05, -1.341e-06, 1.0, 8.941e-07, 1.685e-05, 1.0, -0.2905, -0.1941, 0.937, -0.3227, -0.1337, 0.937, -0.3227, -0.1337, 0.937, -0.2905, -0.1941, 0.937, -0.519, -0.3468, 0.7813, -0.5766, -0.2389, 0.7813, 1.135e-05, -3.528e-06, 1.0, 1.138e-05, -1.341e-06, 1.0, -0.3227, -0.1337, 0.937, -0.3426, -0.06815, 0.937, -0.3426, -0.06815, 0.937, -0.3227, -0.1337, 0.937, -0.5766, -0.2389, 0.7813, -0.6121, -0.1218, 0.7813, 1.089e-05, 1.347e-05, 1.0, 1.135e-05, -3.528e-06, 1.0, -0.3426, -0.06815, 0.937, -0.3493, 3.181e-06, 0.937, -0.3493, 3.181e-06, 0.937, -0.3426, -0.06815, 0.937, -0.6121, -0.1218, 0.7813, -0.6241, -5.154e-06, 0.7813, 8.658e-06, -7.59e-06, 1.0, 1.089e-05, 1.347e-05, 1.0, -0.3493, 3.181e-06, 0.937, -0.3426, 0.06816, 0.937, -0.3426, 0.06816, 0.937, -0.3493, 3.181e-06, 0.937, -0.6241, -5.154e-06, 0.7813, -0.6121, 0.1218, 0.7813, 6.571e-06, -9.138e-06, 1.0, 8.658e-06, -7.59e-06, 1.0, -0.3426, 0.06816, 0.937, -0.3227, 0.1337, 0.937, -0.3227, 0.1337, 0.937, -0.3426, 0.06816, 0.937, -0.6121, 0.1218, 0.7813, -0.5766, 0.2388, 0.7813, 5.364e-06, -1.05e-05, 1.0, 6.571e-06, -9.138e-06, 1.0, -0.3227, 0.1337, 0.937, -0.2905, 0.1941, 0.937, -0.2905, 0.1941, 0.937, -0.3227, 0.1337, 0.937, -0.5766, 0.2388, 0.7813, -0.519, 0.3468, 0.7813, 1.697e-05, 2.265e-06, 1.0, 5.364e-06, -1.05e-05, 1.0, -0.2905, 0.1941, 0.937, -0.247, 0.247, 0.937, -0.247, 0.247, 0.937, -0.2905, 0.1941, 0.937, -0.519, 0.3468, 0.7813, -0.4413, 0.4413, 0.7813, 1.691e-05, -1.013e-06, 1.0, 1.697e-05, 2.265e-06, 1.0, -0.247, 0.247, 0.937, -0.1941, 0.2905, 0.937, -0.1941, 0.2905, 0.937, -0.247, 0.247, 0.937, -0.4413, 0.4413, 0.7813, -0.3468, 0.519, 0.7813, -1.431e-06, -1.171e-05, 1.0, 1.691e-05, -1.013e-06, 1.0, -0.1941, 0.2905, 0.937, -0.1337, 0.3227, 0.937, -0.1337, 0.3227, 0.937, -0.1941, 0.2905, 0.937, -0.3468, 0.519, 0.7813, -0.2389, 0.5766, 0.7813, 1.526e-05, -7.644e-06, 1.0, -1.431e-06, -1.171e-05, 1.0, -0.1337, 0.3227, 0.937, -0.06815, 0.3426, 0.937, -0.06815, 0.3426, 0.937, -0.1337, 0.3227, 0.937, -0.2389, 0.5766, 0.7813, -0.1218, 0.6121, 0.7813, 1.348e-05, -1.052e-05, 1.0, 1.526e-05, -7.644e-06, 1.0, -0.06815, 0.3426, 0.937, 3.146e-06, 0.3493, 0.937, 3.146e-06, 0.3493, 0.937, -0.06815, 0.3426, 0.937, -0.1218, 0.6121, 0.7813, -5.174e-06, 0.6241, 0.7813, -7.639e-06, -9.254e-06, 1.0, 1.348e-05, -1.052e-05, 1.0, 3.146e-06, 0.3493, 0.937, 0.06816, 0.3426, 0.937, 0.06816, 0.3426, 0.937, 3.146e-06, 0.3493, 0.937, -5.174e-06, 0.6241, 0.7813, 0.1218, 0.6121, 0.7813, -9.116e-06, -7.331e-06, 1.0, -7.639e-06, -9.254e-06, 1.0, 0.06816, 0.3426, 0.937, 0.1337, 0.3227, 0.937, 0.1337, 0.3227, 0.937, 0.06816, 0.3426, 0.937, 0.1218, 0.6121, 0.7813, 0.2388, 0.5766, 0.7813, 5.424e-06, -1.596e-05, 1.0, -9.116e-06, -7.331e-06, 1.0, 0.1337, 0.3227, 0.937, 0.1941, 0.2905, 0.937, 0.1941, 0.2905, 0.937, 0.1337, 0.3227, 0.937, 0.2388, 0.5766, 0.7813, 0.3468, 0.519, 0.7813, -1.134e-05, -3.234e-06, 1.0, 5.424e-06, -1.596e-05, 1.0, 0.1941, 0.2905, 0.937, 0.247, 0.247, 0.937, 0.247, 0.247, 0.937, 0.1941, 0.2905, 0.937, 0.3468, 0.519, 0.7813, 0.4413, 0.4413, 0.7813, -1.192e-06, -1.695e-05, 1.0, -1.134e-05, -3.234e-06, 1.0, 0.247, 0.247, 0.937, 0.2905, 0.1941, 0.937, 0.2905, 0.1941, 0.937, 0.247, 0.247, 0.937, 0.4413, 0.4413, 0.7813, 0.519, 0.3468, 0.7813, -1.141e-05, 1.378e-06, 1.0, -1.192e-06, -1.695e-05, 1.0, 0.2905, 0.1941, 0.937, 0.3227, 0.1337, 0.937, 0.3227, 0.1337, 0.937, 0.2905, 0.1941, 0.937, 0.519, 0.3468, 0.7813, 0.5766, 0.2389, 0.7813, -7.123e-06, -1.529e-05, 1.0, -1.141e-05, 1.378e-06, 1.0, 0.3227, 0.1337, 0.937, 0.3426, 0.06815, 0.937, 0.3426, 0.06815, 0.937, 0.3227, 0.1337, 0.937, 0.5766, 0.2389, 0.7813, 0.6121, 0.1218, 0.7813, -1.086e-05, -1.352e-05, 1.0, -7.123e-06, -1.529e-05, 1.0, 0.3426, 0.06815, 0.937, 0.3493, -3.17e-06, 0.937, 0.3493, -3.17e-06, 0.937, 0.3426, 0.06815, 0.937, 0.6121, 0.1218, 0.7813, 0.6241, 5.16e-06, 0.7813, -1.256e-05, -1.124e-05, 1.0, -1.086e-05, -1.352e-05, 1.0, 0.3493, -3.17e-06, 0.937, 0.3426, -0.06816, 0.937, 0.3426, -0.06816, 0.937, 0.3493, -3.17e-06, 0.937, 0.6241, 5.16e-06, 0.7813, 0.6121, -0.1218, 0.7813, -1.454e-05, -8.471e-06, 1.0, -1.256e-05, -1.124e-05, 1.0, 0.3426, -0.06816, 0.937, 0.3227, -0.1337, 0.937, 0.3227, -0.1337, 0.937, 0.3426, -0.06816, 0.937, 0.6121, -0.1218, 0.7813, 0.5766, -0.2388, 0.7813, -1.651e-05, -5.439e-06, 1.0, -1.454e-05, -8.471e-06, 1.0, 0.3227, -0.1337, 0.937, 0.2905, -0.1941, 0.937, 0.2905, -0.1941, 0.937, 0.3227, -0.1337, 0.937, 0.5766, -0.2388, 0.7813, 0.519, -0.3468, 0.7813, -1.685e-05, -2.28e-06, 1.0, -1.651e-05, -5.439e-06, 1.0, 0.2905, -0.1941, 0.937, 0.247, -0.247, 0.937, 0.247, -0.247, 0.937, 0.2905, -0.1941, 0.937, 0.519, -0.3468, 0.7813, 0.4413, -0.4413, 0.7813, -1.683e-05, 8.941e-07, 1.0, -1.685e-05, -2.28e-06, 1.0, 0.247, -0.247, 0.937, 0.1941, -0.2905, 0.937, 0.1941, -0.2905, 0.937, 0.247, -0.247, 0.937, 0.4413, -0.4413, 0.7813, 0.3468, -0.519, 0.7813, 1.423e-06, 1.173e-05, 1.0, -1.683e-05, 8.941e-07, 1.0, 0.1941, -0.2905, 0.937, 0.1337, -0.3227, 0.937, 0.1337, -0.3227, 0.937, 0.1941, -0.2905, 0.937, 0.3468, -0.519, 0.7813, 0.2389, -0.5766, 0.7813, 3.573e-06, 1.147e-05, 1.0, 1.423e-06, 1.173e-05, 1.0, 0.1337, -0.3227, 0.937, 0.06815, -0.3426, 0.937, 0.06815, -0.3426, 0.937, 0.1337, -0.3227, 0.937, 0.2389, -0.5766, 0.7813, 0.1218, -0.6121, 0.7813, -1.356e-05, 1.054e-05, 1.0, 3.573e-06, 1.147e-05, 1.0, 0.06815, -0.3426, 0.937, 1.3e-06, -0.3493, 0.937, 1.3e-06, -0.3493, 0.937, 0.06815, -0.3426, 0.937, 0.1218, -0.6121, 0.7813, 5.148e-06, -0.6241, 0.7813, -0.1218, -0.6121, 0.7813, -5.12e-06, -0.6241, 0.7813, 3.38e-06, -0.3024, 0.9532, -0.07121, -0.358, 0.931, -0.07121, -0.358, 0.931, 3.38e-06, -0.3024, 0.9532, -5.7e-06, 1.043e-05, 1.0, -3.539e-06, 1.153e-05, 1.0, -0.2389, -0.5766, 0.7813, -0.1218, -0.6121, 0.7813, -0.07121, -0.358, 0.931, -0.1397, -0.3372, 0.931, -0.1397, -0.3372, 0.931, -0.07121, -0.358, 0.931, -3.539e-06, 1.153e-05, 1.0, -1.341e-06, 1.174e-05, 1.0, -0.3468, -0.519, 0.7813, -0.2389, -0.5766, 0.7813, -0.1397, -0.3372, 0.931, -0.2028, -0.3035, 0.931, -0.2028, -0.3035, 0.931, -0.1397, -0.3372, 0.931, -1.341e-06, 1.174e-05, 1.0, 7.823e-07, 1.165e-05, 1.0, -0.4413, -0.4413, 0.7813, -0.3468, -0.519, 0.7813, -0.2028, -0.3035, 0.931, -0.2581, -0.2581, 0.931, -0.2581, -0.2581, 0.931, -0.2028, -0.3035, 0.931, 7.823e-07, 1.165e-05, 1.0, 3.189e-06, 1.124e-05, 1.0, -0.519, -0.3468, 0.7813, -0.4413, -0.4413, 0.7813, -0.2581, -0.2581, 0.931, -0.3035, -0.2028, 0.931, -0.3035, -0.2028, 0.931, -0.2581, -0.2581, 0.931, 3.189e-06, 1.124e-05, 1.0, 5.558e-06, 1.056e-05, 1.0, -0.5766, -0.2388, 0.7813, -0.519, -0.3468, 0.7813, -0.3035, -0.2028, 0.931, -0.3372, -0.1397, 0.931, -0.3372, -0.1397, 0.931, -0.3035, -0.2028, 0.931, 5.558e-06, 1.056e-05, 1.0, 7.465e-06, 9.306e-06, 1.0, -0.6121, -0.1218, 0.7813, -0.5766, -0.2388, 0.7813, -0.3372, -0.1397, 0.931, -0.358, -0.0712, 0.931, -0.358, -0.0712, 0.931, -0.3372, -0.1397, 0.931, 7.465e-06, 9.306e-06, 1.0, 9.06e-06, 7.657e-06, 1.0, -0.6241, 5.152e-06, 0.7813, -0.6121, -0.1218, 0.7813, -0.358, -0.0712, 0.931, -0.365, 3.176e-06, 0.931, -0.365, 3.176e-06, 0.931, -0.358, -0.0712, 0.931, 9.06e-06, 7.657e-06, 1.0, 1.037e-05, 5.735e-06, 1.0, -0.6121, 0.1218, 0.7813, -0.6241, 5.152e-06, 0.7813, -0.365, 3.176e-06, 0.931, -0.358, 0.07121, 0.931, -0.358, 0.07121, 0.931, -0.365, 3.176e-06, 0.931, 1.037e-05, 5.735e-06, 1.0, 7.54e-06, -1.53e-05, 1.0, -0.5766, 0.2389, 0.7813, -0.6121, 0.1218, 0.7813, -0.358, 0.07121, 0.931, -0.3372, 0.1397, 0.931, -0.3372, 0.1397, 0.931, -0.358, 0.07121, 0.931, 7.54e-06, -1.53e-05, 1.0, 4.47e-06, -1.65e-05, 1.0, -0.519, 0.3468, 0.7813, -0.5766, 0.2389, 0.7813, -0.3372, 0.1397, 0.931, -0.3035, 0.2028, 0.931, -0.3035, 0.2028, 0.931, -0.3372, 0.1397, 0.931, 4.47e-06, -1.65e-05, 1.0, 1.222e-06, -1.699e-05, 1.0, -0.4413, 0.4413, 0.7813, -0.519, 0.3468, 0.7813, -0.3035, 0.2028, 0.931, -0.2581, 0.2581, 0.931, -0.2581, 0.2581, 0.931, -0.3035, 0.2028, 0.931, 1.222e-06, -1.699e-05, 1.0, -2.362e-06, -1.672e-05, 1.0, -0.3468, 0.519, 0.7813, -0.4413, 0.4413, 0.7813, -0.2581, 0.2581, 0.931, -0.2028, 0.3035, 0.931, -0.2028, 0.3035, 0.931, -0.2581, 0.2581, 0.931, -2.362e-06, -1.672e-05, 1.0, -5.633e-06, -1.593e-05, 1.0, -0.2388, 0.5766, 0.7813, -0.3468, 0.519, 0.7813, -0.2028, 0.3035, 0.931, -0.1397, 0.3372, 0.931, -0.1397, 0.3372, 0.931, -0.2028, 0.3035, 0.931, -5.633e-06, -1.593e-05, 1.0, -8.553e-06, -1.477e-05, 1.0, -0.1218, 0.6122, 0.7813, -0.2388, 0.5766, 0.7813, -0.1397, 0.3372, 0.931, -0.07121, 0.358, 0.931, -0.07121, 0.358, 0.931, -0.1397, 0.3372, 0.931, -8.553e-06, -1.477e-05, 1.0, -1.123e-05, -1.293e-05, 1.0, 5.206e-06, 0.6241, 0.7813, -0.1218, 0.6122, 0.7813, -0.07121, 0.358, 0.931, 3.214e-06, 0.365, 0.931, 3.214e-06, 0.365, 0.931, -0.07121, 0.358, 0.931, -1.123e-05, -1.293e-05, 1.0, -1.349e-05, -1.046e-05, 1.0, 0.1218, 0.6121, 0.7813, 5.206e-06, 0.6241, 0.7813, 3.214e-06, 0.365, 0.931, 0.07121, 0.358, 0.931, 0.07121, 0.358, 0.931, 3.214e-06, 0.365, 0.931, -1.349e-05, -1.046e-05, 1.0, -1.535e-05, -7.555e-06, 1.0, 0.2389, 0.5766, 0.7813, 0.1218, 0.6121, 0.7813, 0.07121, 0.358, 0.931, 0.1397, 0.3372, 0.931, 0.1397, 0.3372, 0.931, 0.07121, 0.358, 0.931, -1.535e-05, -7.555e-06, 1.0, -1.653e-05, -4.604e-06, 1.0, 0.3468, 0.519, 0.7813, 0.2389, 0.5766, 0.7813, 0.1397, 0.3372, 0.931, 0.2028, 0.3035, 0.931, 0.2028, 0.3035, 0.931, 0.1397, 0.3372, 0.931, -1.653e-05, -4.604e-06, 1.0, -1.691e-05, -1.177e-06, 1.0, 0.4413, 0.4413, 0.7813, 0.3468, 0.519, 0.7813, 0.2028, 0.3035, 0.931, 0.2581, 0.2581, 0.931, 0.2581, 0.2581, 0.931, 0.2028, 0.3035, 0.931, -1.691e-05, -1.177e-06, 1.0, -1.684e-05, 2.28e-06, 1.0, 0.519, 0.3468, 0.7813, 0.4413, 0.4413, 0.7813, 0.2581, 0.2581, 0.931, 0.3035, 0.2028, 0.931, 0.3035, 0.2028, 0.931, 0.2581, 0.2581, 0.931, -1.684e-05, 2.28e-06, 1.0, -1.611e-05, 5.536e-06, 1.0, 0.5766, 0.2388, 0.7813, 0.519, 0.3468, 0.7813, 0.3035, 0.2028, 0.931, 0.3372, 0.1397, 0.931, 0.3372, 0.1397, 0.931, 0.3035, 0.2028, 0.931, -1.611e-05, 5.536e-06, 1.0, -1.465e-05, 8.512e-06, 1.0, 0.6121, 0.1218, 0.7813, 0.5766, 0.2388, 0.7813, 0.3372, 0.1397, 0.931, 0.358, 0.07121, 0.931, 0.358, 0.07121, 0.931, 0.3372, 0.1397, 0.931, -1.465e-05, 8.512e-06, 1.0, -1.276e-05, 1.127e-05, 1.0, 0.6241, -5.16e-06, 0.7813, 0.6121, 0.1218, 0.7813, 0.358, 0.07121, 0.931, 0.365, -3.181e-06, 0.931, 0.365, -3.181e-06, 0.931, 0.358, 0.07121, 0.931, -1.276e-05, 1.127e-05, 1.0, -1.037e-05, -5.735e-06, 1.0, 0.6121, -0.1218, 0.7813, 0.6241, -5.16e-06, 0.7813, 0.365, -3.181e-06, 0.931, 0.358, -0.07121, 0.931, 0.358, -0.07121, 0.931, 0.365, -3.181e-06, 0.931, -1.037e-05, -5.735e-06, 1.0, -1.121e-05, -3.61e-06, 1.0, 0.5766, -0.2389, 0.7813, 0.6121, -0.1218, 0.7813, 0.358, -0.07121, 0.931, 0.3372, -0.1397, 0.931, 0.3372, -0.1397, 0.931, 0.358, -0.07121, 0.931, -1.121e-05, -3.61e-06, 1.0, -1.173e-05, -1.356e-06, 1.0, 0.519, -0.3468, 0.7813, 0.5766, -0.2389, 0.7813, 0.3372, -0.1397, 0.931, 0.3035, -0.2028, 0.931, 0.3035, -0.2028, 0.931, 0.3372, -0.1397, 0.931, -1.173e-05, -1.356e-06, 1.0, -1.182e-05, 9.686e-07, 1.0, 0.4413, -0.4413, 0.7813, 0.519, -0.3468, 0.7813, 0.3035, -0.2028, 0.931, 0.2581, -0.2581, 0.931, 0.2581, -0.2581, 0.931, 0.3035, -0.2028, 0.931, -1.182e-05, 9.686e-07, 1.0, -1.132e-05, 3.219e-06, 1.0, 0.3468, -0.519, 0.7813, 0.4413, -0.4413, 0.7813, 0.2581, -0.2581, 0.931, 0.2028, -0.3035, 0.931, 0.2028, -0.3035, 0.931, 0.2581, -0.2581, 0.931, -1.132e-05, 3.219e-06, 1.0, -1.042e-05, 5.394e-06, 1.0, 0.2388, -0.5766, 0.7813, 0.3468, -0.519, 0.7813, 0.2028, -0.3035, 0.931, 0.1397, -0.3372, 0.931, 0.1397, -0.3372, 0.931, 0.2028, -0.3035, 0.931, -1.042e-05, 5.394e-06, 1.0, -9.313e-06, 7.495e-06, 1.0, 0.1218, -0.6122, 0.7813, 0.2388, -0.5766, 0.7813, 0.1397, -0.3372, 0.931, 0.0712, -0.358, 0.931, 0.0712, -0.358, 0.931, 0.1397, -0.3372, 0.931, -9.313e-06, 7.495e-06, 1.0, -7.661e-06, 8.985e-06, 1.0, -5.12e-06, -0.6241, 0.7813, 0.1218, -0.6122, 0.7813, 0.0712, -0.358, 0.931, 3.38e-06, -0.3024, 0.9532, 3.38e-06, -0.3024, 0.9532, 0.0712, -0.358, 0.931, -7.661e-06, 8.985e-06, 1.0, -5.7e-06, 1.043e-05, 1.0, 1.325e-09, 0.0, -1.0, 1.325e-09, 0.0, -1.0, 1.325e-09, 0.0, -1.0, 1.325e-09, 0.0, -1.0, 1.325e-09, 0.0, -1.0, 1.325e-09, 0.0, -1.0, 1.325e-09, 0.0, -1.0, 1.325e-09, 0.0, -1.0, 1.325e-09, 0.0, -1.0, 1.325e-09, 0.0, -1.0, 1.325e-09, 0.0, -1.0, 1.325e-09, 0.0, -1.0, 1.325e-09, 0.0, -1.0, 1.325e-09, 0.0, -1.0, 1.325e-09, 0.0, -1.0, 1.325e-09, 0.0, -1.0, 1.325e-09, 0.0, -1.0, 1.325e-09, 0.0, -1.0, 1.325e-09, 0.0, -1.0, 1.325e-09, 0.0, -1.0, 1.325e-09, 0.0, -1.0, 1.325e-09, 0.0, -1.0, 1.325e-09, 0.0, -1.0, 1.325e-09, 0.0, -1.0, 1.325e-09, 0.0, -1.0, 1.325e-09, 0.0, -1.0, 1.325e-09, 0.0, -1.0, 1.325e-09, 0.0, -1.0, 1.325e-09, 0.0, -1.0, 1.325e-09, 0.0, -1.0, 1.325e-09, 0.0, -1.0, 1.325e-09, 0.0, -1.0])] * 3)])

# ---- objects
ob_bowl = bpy.data.objects.new('bowl', me_cylinder_002)

# ---- transforms, parenting, visibility, modifiers, constraints
ob_bowl.location = (1.055e-08, -6.346e-10, 0.03257)

# ---- collection membership
scene.collection.objects.link(ob_bowl)

# ---- scene / render settings (as saved in the file)
scene.frame_start = 1; scene.frame_end = 250; scene.frame_set(1)
scene.render.engine = 'BLENDER_EEVEE_NEXT'
scene.cycles.sampling_pattern = 'TABULATED_SOBOL'
scene.view_settings.view_transform = 'Filmic'
bpy.context.view_layer.update()

# ---- added for rendering (the .blend has no active camera and no usable light): camera, sun
cam_auto = bpy.data.cameras.new('AutoCamera')
cam_auto.lens = 50.0
cam_auto.sensor_width = 36.0
cam_auto.clip_end = 1000.0
ob_auto_camera = bpy.data.objects.new('AutoCamera', cam_auto)
scene.collection.objects.link(ob_auto_camera)
ob_auto_camera.location = (0.620031, -0.744038, 0.539512)
ob_auto_camera.rotation_euler = (1.09748, -7.21219e-08, 0.694738)
scene.camera = ob_auto_camera
light_auto_sun = bpy.data.lights.new('AutoSun', 'SUN')
light_auto_sun.energy = 3.0
light_auto_sun.angle = 0.0523599
ob_auto_sun = bpy.data.objects.new('AutoSun', light_auto_sun)
scene.collection.objects.link(ob_auto_sun)
ob_auto_sun.rotation_euler = (0.872665, 0.174533, 0.523599)
bpy.context.view_layer.update()
